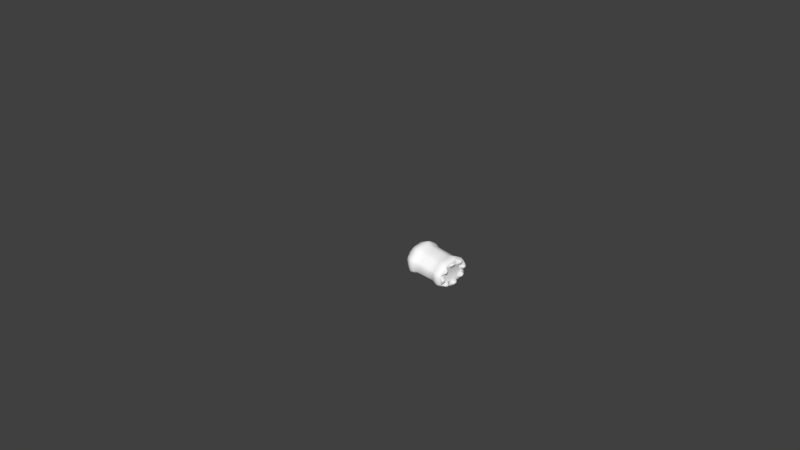 # Source: Garrafa_Oficial.blend  (saved by Blender 2.72.0; exported with 4.5.12 LTS)
import bpy
from mathutils import Matrix  # noqa: F401  (used for matrix-valued properties, if any)

bpy.ops.wm.read_factory_settings(use_empty=True)
scene = bpy.context.scene
scene.name = 'Scene'

# ---- collections
col_collection_1 = bpy.data.collections.new('Collection 1'); scene.collection.children.link(col_collection_1)

# ---- materials (node trees are filled in below, after node groups)
mat_material = bpy.data.materials.new('Material')
mat_material.alpha_threshold = 0.0
mat_material.use_transparent_shadow = False
mat_material.diffuse_color = (1.0, 1.0, 1.0, 1.0)
mat_material.roughness = 0.5
mat_material.specular_intensity = 0.8

# ---- material node trees

# ---- world
world_world = bpy.data.worlds.new('World'); scene.world = world_world
world_world.color = (0.05088, 0.05088, 0.05088)
world_world.use_sun_shadow = False
world_world.sun_shadow_jitter_overblur = 0.0
world_world.cycles.sampling_method = 'MANUAL'
world_world.cycles.sample_map_resolution = 256

# ---- meshes
me_cylinder = bpy.data.meshes.new('Cylinder')
me_cylinder.from_pydata([(0.05188, 0.1598, -0.1667), (0.05188, 0.1598, 0.2026), (0.08179, 0.1438, -0.1667), (0.08179, 0.1438, 0.2026), (0.1455, 0.0662, -0.1667), (0.1455, 0.0662, 0.2026), (0.1553, 0.03375, -0.1667), (0.1553, 0.03375, 0.2026), (0.1455, -0.0662, -0.1667), (0.1455, -0.0662, 0.2026), (0.1295, -0.09611, -0.1667), (0.1295, -0.09611, 0.2026), (0.05188, -0.1598, -0.1667), (0.05188, -0.1598, 0.2026), (0.01943, -0.1697, -0.1667), (0.01943, -0.1697, 0.2026), (-0.08053, -0.1598, -0.1667), (-0.08053, -0.1598, 0.2026), (-0.1104, -0.1438, -0.1667), (-0.1104, -0.1438, 0.2026), (-0.1742, -0.0662, -0.1667), (-0.1742, -0.0662, 0.2026), (-0.184, -0.03375, -0.1667), (-0.184, -0.03375, 0.2026), (-0.1742, 0.0662, -0.1667), (-0.1742, 0.0662, 0.2026), (-0.1582, 0.09611, -0.1667), (-0.1582, 0.09611, 0.2026), (-0.08053, 0.1598, -0.1667), (-0.08053, 0.1598, 0.2026), (-0.04807, 0.1697, -0.1667), (-0.04807, 0.1697, 0.2026), (0.06119, 0.1823, 0.3193), (0.09531, 0.1641, 0.3193), (0.168, 0.07551, 0.3193), (0.1792, 0.0385, 0.3193), (0.168, -0.07551, 0.3193), (0.1497, -0.1096, 0.3193), (0.06119, -0.1823, 0.3193), (0.02417, -0.1935, 0.3193), (-0.08984, -0.1823, 0.3193), (-0.124, -0.1641, 0.3193), (-0.1966, -0.07551, 0.3193), (-0.2079, -0.0385, 0.3193), (-0.1966, 0.07551, 0.3193), (-0.1784, 0.1096, 0.3193), (-0.08984, 0.1823, 0.3193), (-0.05282, 0.1935, 0.3193), (0.04449, 0.142, 0.4651), (0.07106, 0.1278, 0.4651), (0.1277, 0.05882, 0.4651), (0.1364, 0.02998, 0.4651), (0.1277, -0.05882, 0.4651), (0.1135, -0.08539, 0.4651), (0.04449, -0.142, 0.4651), (0.01566, -0.1507, 0.4651), (-0.07314, -0.142, 0.4651), (-0.09971, -0.1278, 0.4651), (-0.1563, -0.05882, 0.4651), (-0.1651, -0.02998, 0.4651), (-0.1563, 0.05882, 0.4651), (-0.1421, 0.08539, 0.4651), (-0.07314, 0.142, 0.4651), (-0.04431, 0.1507, 0.4651), (-0.000389, 0.03364, 0.5708), (0.005906, 0.03028, 0.5708), (0.01932, 0.01393, 0.5708), (0.02139, 0.007104, 0.5708), (0.01932, -0.01393, 0.5708), (0.01595, -0.02023, 0.5708), (-0.000389, -0.03364, 0.5708), (-0.00722, -0.03571, 0.5708), (-0.02826, -0.03364, 0.5708), (-0.03455, -0.03028, 0.5708), (-0.04797, -0.01393, 0.5708), (-0.05004, -0.007104, 0.5708), (-0.04797, 0.01393, 0.5708), (-0.0446, 0.02023, 0.5708), (-0.02826, 0.03364, 0.5708), (-0.02143, 0.03571, 0.5708), (-0.000389, 0.03364, 0.5808), (0.005906, 0.03028, 0.5808), (0.01932, 0.01393, 0.5808), (0.02139, 0.007104, 0.5808), (0.01932, -0.01393, 0.5808), (0.01595, -0.02023, 0.5808), (-0.000389, -0.03364, 0.5808), (-0.00722, -0.03571, 0.5808), (-0.02826, -0.03364, 0.5808), (-0.03455, -0.03028, 0.5808), (-0.04797, -0.01393, 0.5808), (-0.05004, -0.007104, 0.5808), (-0.04797, 0.01393, 0.5808), (-0.0446, 0.02023, 0.5808), (-0.02826, 0.03364, 0.5808), (-0.02143, 0.03571, 0.5808), (0.06162, 0.1833, -0.316), (0.09592, 0.165, -0.316), (0.169, 0.07594, -0.316), (0.1803, 0.03871, -0.316), (0.169, -0.07594, -0.316), (0.1507, -0.1102, -0.316), (0.06162, -0.1833, -0.316), (0.02439, -0.1946, -0.316), (-0.09026, -0.1833, -0.316), (-0.1246, -0.165, -0.316), (-0.1977, -0.07594, -0.316), (-0.209, -0.03871, -0.316), (-0.1977, 0.07594, -0.316), (-0.1793, 0.1102, -0.316), (-0.09026, 0.1833, -0.316), (-0.05304, 0.1946, -0.316), (0.05562, 0.1689, -0.384), (0.08722, 0.152, -0.384), (0.1545, 0.06995, -0.384), (0.1649, 0.03566, -0.384), (0.1545, -0.06995, -0.384), (0.1376, -0.1015, -0.384), (0.05562, -0.1689, -0.384), (0.02133, -0.1793, -0.384), (-0.08427, -0.1689, -0.384), (-0.1159, -0.152, -0.384), (-0.1832, -0.06995, -0.384), (-0.1936, -0.03566, -0.384), (-0.1832, 0.06995, -0.384), (-0.1663, 0.1015, -0.384), (-0.08427, 0.1689, -0.384), (-0.04998, 0.1793, -0.384), (0.05461, 0.1664, -0.384), (0.08576, 0.1498, -0.384), (0.1521, 0.06894, -0.384), (0.1624, 0.03514, -0.384), (0.1521, -0.06894, -0.384), (0.1355, -0.1001, -0.384), (0.05461, -0.1664, -0.384), (0.02082, -0.1767, -0.384), (-0.08326, -0.1664, -0.384), (-0.1144, -0.1498, -0.384), (-0.1808, -0.06894, -0.384), (-0.191, -0.03514, -0.384), (-0.1808, 0.06894, -0.384), (-0.1641, 0.1001, -0.384), (-0.08326, 0.1664, -0.384), (-0.04947, 0.1767, -0.384), (-0.02254, 0.1667, -0.4305), (0.02627, 0.1619, -0.4305), (0.04245, 0.1371, -0.384), (0.0681, 0.1234, -0.384), (0.09777, 0.1237, -0.4305), (0.1289, 0.08581, -0.4305), (0.1227, 0.05677, -0.384), (0.1312, 0.02894, -0.384), (0.1524, 0.008217, -0.4305), (0.1476, -0.04059, -0.4305), (0.1227, -0.05677, -0.384), (0.109, -0.08242, -0.384), (0.1094, -0.1121, -0.4305), (0.07148, -0.1432, -0.4305), (0.04245, -0.1371, -0.384), (0.01462, -0.1455, -0.384), (-0.006107, -0.1667, -0.4305), (-0.05491, -0.1619, -0.4305), (-0.0711, -0.1371, -0.384), (-0.09675, -0.1234, -0.384), (-0.1264, -0.1237, -0.4305), (-0.1575, -0.08581, -0.4305), (-0.1514, -0.05677, -0.384), (-0.1598, -0.02894, -0.384), (-0.1811, -0.008217, -0.4305), (-0.1763, 0.04059, -0.4305), (-0.1514, 0.05677, -0.384), (-0.1377, 0.08242, -0.384), (-0.138, 0.1121, -0.4305), (-0.1001, 0.1432, -0.4305), (-0.0711, 0.1371, -0.384), (-0.04327, 0.1455, -0.384), (-0.02254, 0.1311, -0.4305), (0.01931, 0.127, -0.4305), (0.03436, 0.1175, -0.384), (0.05635, 0.1058, -0.384), (0.07256, 0.09851, -0.4305), (0.09924, 0.066, -0.4305), (0.1032, 0.04868, -0.384), (0.1104, 0.02482, -0.384), (0.1168, 0.008217, -0.4305), (0.1126, -0.03363, -0.4305), (0.1032, -0.04868, -0.384), (0.09145, -0.07068, -0.384), (0.08418, -0.08689, -0.4305), (0.05168, -0.1136, -0.4305), (0.03436, -0.1175, -0.384), (0.01049, -0.1248, -0.384), (-0.006107, -0.1311, -0.4305), (-0.04796, -0.127, -0.4305), (-0.06301, -0.1175, -0.384), (-0.085, -0.1058, -0.384), (-0.1012, -0.09851, -0.4305), (-0.1279, -0.066, -0.4305), (-0.1319, -0.04868, -0.384), (-0.1391, -0.02482, -0.384), (-0.1454, -0.008217, -0.4305), (-0.1413, 0.03363, -0.4305), (-0.1319, 0.04868, -0.384), (-0.1201, 0.07068, -0.384), (-0.1128, 0.08689, -0.4305), (-0.08032, 0.1136, -0.4305), (-0.06301, 0.1175, -0.384), (-0.03914, 0.1248, -0.384), (-0.01432, 0.107, -0.384), (0.006559, 0.105, -0.384), (0.02664, 0.09889, -0.384), (0.04514, 0.089, -0.384), (0.06136, 0.07569, -0.384), (0.07468, 0.05947, -0.384), (0.08457, 0.04096, -0.384), (0.09066, 0.02088, -0.384), (0.09272, 1.397e-09, -0.384), (0.09066, -0.02088, -0.384), (0.08457, -0.04096, -0.384), (0.07468, -0.05947, -0.384), (0.06136, -0.07569, -0.384), (0.04514, -0.089, -0.384), (0.02664, -0.09889, -0.384), (0.006559, -0.105, -0.384), (-0.01432, -0.107, -0.384), (-0.03521, -0.105, -0.384), (-0.05529, -0.09889, -0.384), (-0.07379, -0.089, -0.384), (-0.09001, -0.07569, -0.384), (-0.1033, -0.05947, -0.384), (-0.1132, -0.04096, -0.384), (-0.1193, -0.02088, -0.384), (-0.1214, 1.192e-07, -0.384), (-0.1193, 0.02088, -0.384), (-0.1132, 0.04096, -0.384), (-0.1033, 0.05947, -0.384), (-0.09001, 0.07569, -0.384), (-0.07379, 0.089, -0.384), (-0.05529, 0.09889, -0.384), (-0.03521, 0.105, -0.384), (-0.01108, 0.1566, -0.4451), (0.01305, 0.1542, -0.4451), (0.09871, 0.1084, -0.4451), (0.1141, 0.0897, -0.4451), (0.1423, -0.003243, -0.4451), (0.1399, -0.02737, -0.4451), (0.09412, -0.113, -0.4451), (0.07538, -0.1284, -0.4451), (-0.01757, -0.1566, -0.4451), (-0.0417, -0.1542, -0.4451), (-0.1274, -0.1084, -0.4451), (-0.1427, -0.0897, -0.4451), (-0.1709, 0.003243, -0.4451), (-0.1686, 0.02737, -0.4451), (-0.1228, 0.113, -0.4451), (-0.104, 0.1284, -0.4451), (-0.01108, 0.139, -0.4451), (0.009609, 0.1369, -0.4451), (0.08624, 0.09598, -0.4451), (0.09943, 0.07991, -0.4451), (0.1247, -0.003243, -0.4451), (0.1226, -0.02393, -0.4451), (0.08166, -0.1006, -0.4451), (0.06559, -0.1138, -0.4451), (-0.01757, -0.139, -0.4451), (-0.03826, -0.1369, -0.4451), (-0.1149, -0.09598, -0.4451), (-0.1281, -0.07991, -0.4451), (-0.1533, 0.003243, -0.4451), (-0.1513, 0.02393, -0.4451), (-0.1103, 0.1006, -0.4451), (-0.09423, 0.1138, -0.4451), (0.001927, 0.03923, 0.5818), (0.009268, 0.03531, 0.5818), (0.02491, 0.01625, 0.5818), (0.02733, 0.008285, 0.5818), (0.02491, -0.01625, 0.5818), (0.02098, -0.02359, 0.5818), (0.001927, -0.03923, 0.5818), (-0.006039, -0.04165, 0.5818), (-0.03057, -0.03923, 0.5818), (-0.03792, -0.03531, 0.5818), (-0.05356, -0.01625, 0.5818), (-0.05597, -0.008284, 0.5818), (-0.05356, 0.01625, 0.5818), (-0.04963, 0.02359, 0.5818), (-0.03057, 0.03923, 0.5818), (-0.02261, 0.04165, 0.5818), (0.001927, 0.03923, 0.5837), (0.009268, 0.03531, 0.5837), (0.02491, 0.01625, 0.5837), (0.02733, 0.008285, 0.5837), (0.02491, -0.01625, 0.5837), (0.02098, -0.02359, 0.5837), (0.001927, -0.03923, 0.5837), (-0.006039, -0.04165, 0.5837), (-0.03057, -0.03923, 0.5837), (-0.03792, -0.03531, 0.5837), (-0.05356, -0.01625, 0.5837), (-0.05597, -0.008284, 0.5837), (-0.05356, 0.01625, 0.5837), (-0.04963, 0.02359, 0.5837), (-0.03057, 0.03923, 0.5837), (-0.02261, 0.04165, 0.5837), (0.0005527, 0.03591, 0.5837), (0.007273, 0.03232, 0.5837), (0.02159, 0.01488, 0.5837), (0.0238, 0.007584, 0.5837), (0.02159, -0.01488, 0.5837), (0.018, -0.0216, 0.5837), (0.0005527, -0.03591, 0.5837), (-0.00674, -0.03813, 0.5837), (-0.0292, -0.03591, 0.5837), (-0.03592, -0.03232, 0.5837), (-0.05024, -0.01488, 0.5837), (-0.05245, -0.007584, 0.5837), (-0.05024, 0.01488, 0.5837), (-0.04665, 0.0216, 0.5837), (-0.0292, 0.03591, 0.5837), (-0.02191, 0.03813, 0.5837), (-0.02191, 0.03813, 0.6116), (-0.0292, 0.03591, 0.6116), (-0.04665, 0.0216, 0.6116), (-0.05024, 0.01488, 0.6116), (-0.05245, -0.007584, 0.6116), (-0.05024, -0.01488, 0.6116), (-0.03592, -0.03232, 0.6116), (-0.0292, -0.03591, 0.6116), (-0.00674, -0.03813, 0.6116), (0.0005527, -0.03591, 0.6116), (0.018, -0.0216, 0.6116), (0.02159, -0.01488, 0.6116), (0.0238, 0.007584, 0.6116), (0.02159, 0.01488, 0.6116), (0.007273, 0.03232, 0.6116), (0.0005527, 0.03591, 0.6116), (-0.08518, 0.1711, 0.261), (-0.1172, -0.154, 0.261), (-0.08518, -0.1711, 0.261), (0.1673, 0.03612, 0.261), (-0.1854, -0.07086, 0.261), (0.1396, -0.1029, 0.261), (0.1567, -0.07086, 0.261), (0.08855, 0.154, 0.261), (0.05653, 0.1711, 0.261), (0.05653, -0.1711, 0.261), (-0.1683, 0.1029, 0.261), (0.1567, 0.07086, 0.261), (-0.05045, 0.1816, 0.261), (-0.1959, -0.03612, 0.261), (-0.1854, 0.07086, 0.261), (0.0218, -0.1816, 0.261), (-0.182, -0.06945, -0.2165), (-0.1923, -0.0354, -0.2165), (0.1366, -0.1008, -0.2165), (-0.182, 0.06945, -0.2165), (0.0865, 0.1509, -0.2165), (0.05512, -0.1677, -0.2165), (0.02108, -0.178, -0.2165), (-0.08377, -0.1677, -0.2165), (0.1533, 0.06945, -0.2165), (0.1637, 0.0354, -0.2165), (-0.04973, 0.178, -0.2165), (0.1533, -0.06945, -0.2165), (0.05512, 0.1677, -0.2165), (-0.1652, 0.1008, -0.2165), (-0.08377, 0.1677, -0.2165), (-0.1151, -0.1509, -0.2165), (0.05188, 0.1598, 0.1103), (0.05188, 0.1598, 0.01795), (0.05188, 0.1598, -0.07439), (0.08179, 0.1438, 0.1103), (0.08179, 0.1438, 0.01795), (0.08179, 0.1438, -0.07439), (0.1455, 0.0662, 0.1103), (0.1455, 0.0662, 0.01795), (0.1455, 0.0662, -0.07439), (0.1553, 0.03375, 0.1103), (0.1553, 0.03375, 0.01795), (0.1553, 0.03375, -0.07439), (0.1455, -0.0662, 0.1103), (0.1455, -0.0662, 0.01795), (0.1455, -0.0662, -0.07439), (0.1295, -0.09611, 0.1103), (0.1295, -0.09611, 0.01795), (0.1295, -0.09611, -0.07439), (0.05188, -0.1598, 0.1103), (0.05188, -0.1598, 0.01795), (0.05188, -0.1598, -0.07439), (0.01943, -0.1697, 0.1103), (0.01943, -0.1697, 0.01795), (0.01943, -0.1697, -0.07439), (-0.08053, -0.1598, 0.1103), (-0.08053, -0.1598, 0.01795), (-0.08053, -0.1598, -0.07439), (-0.1104, -0.1438, 0.1103), (-0.1104, -0.1438, 0.01795), (-0.1104, -0.1438, -0.07439), (-0.1742, -0.0662, 0.1103), (-0.1742, -0.0662, 0.01795), (-0.1742, -0.0662, -0.07439), (-0.184, -0.03375, 0.1103), (-0.184, -0.03375, 0.01795), (-0.184, -0.03375, -0.07439), (-0.1742, 0.0662, 0.1103), (-0.1742, 0.0662, 0.01795), (-0.1742, 0.0662, -0.07439), (-0.1582, 0.09611, 0.1103), (-0.1582, 0.09611, 0.01795), (-0.1582, 0.09611, -0.07439), (-0.08053, 0.1598, 0.1103), (-0.08053, 0.1598, 0.01795), (-0.08053, 0.1598, -0.07439), (-0.04807, 0.1697, 0.1103), (-0.04807, 0.1697, 0.01795), (-0.04807, 0.1697, -0.07439)], [], [(64, 79, 95, 80), (382, 385, 10, 8), (66, 65, 81, 82), (388, 391, 14, 12), (68, 67, 83, 84), (394, 397, 18, 16), (85, 86, 70, 69), (400, 403, 22, 20), (71, 87, 88, 72), (406, 409, 26, 24), (74, 73, 89, 90), (412, 415, 30, 28), (75, 91, 92, 76), (388, 12, 10, 385), (78, 77, 93, 94), (382, 8, 6, 379), (351, 39, 40, 338), (9, 7, 339, 342), (337, 338, 40, 41), (6, 8, 363, 361), (341, 342, 36, 37), (343, 344, 32, 33), (26, 28, 366, 365), (348, 336, 46, 47), (18, 20, 352, 367), (349, 340, 42, 43), (10, 12, 357, 354), (33, 34, 347, 343), (2, 4, 360, 356), (351, 345, 38, 39), (1, 31, 348, 344), (339, 347, 34, 35), (364, 96, 111, 362), (346, 350, 44, 45), (43, 42, 58, 59), (41, 40, 56, 57), (39, 38, 54, 55), (23, 349, 350, 25), (37, 36, 52, 53), (45, 46, 336, 346), (47, 46, 62, 63), (35, 34, 50, 51), (15, 351, 338, 17), (51, 50, 66, 67), (79, 78, 94, 95), (119, 103, 104, 120), (61, 60, 76, 77), (49, 48, 64, 65), (59, 58, 74, 75), (57, 56, 72, 73), (101, 102, 118, 117), (55, 54, 70, 71), (99, 100, 116, 115), (109, 110, 126, 125), (123, 107, 108, 124), (97, 98, 114, 113), (53, 52, 68, 69), (364, 362, 30, 0), (63, 62, 78, 79), (37, 38, 345, 341), (106, 122, 121, 105), (91, 90, 282, 283), (67, 66, 82, 83), (77, 76, 92, 93), (65, 64, 80, 81), (75, 74, 90, 91), (343, 347, 5, 3), (73, 72, 88, 89), (344, 348, 47, 32), (337, 340, 21, 19), (346, 336, 29, 27), (71, 70, 86, 87), (112, 127, 111, 96), (69, 68, 84, 85), (86, 85, 277, 278), (91, 283, 284, 92), (273, 274, 82, 81), (360, 361, 99, 98), (87, 279, 280, 88), (355, 365, 109, 108), (80, 95, 287, 272), (359, 367, 105, 104), (363, 354, 101, 100), (275, 276, 84, 83), (364, 356, 97, 96), (366, 362, 111, 110), (285, 286, 94, 93), (342, 339, 35, 36), (90, 89, 281, 282), (109, 125, 124, 108), (97, 113, 112, 96), (107, 123, 122, 106), (159, 158, 134, 118, 119, 135), (105, 121, 120, 104), (155, 154, 132, 116, 117, 133), (175, 174, 142, 126, 127, 143), (171, 170, 140, 124, 125, 141), (151, 150, 130, 114, 115, 131), (103, 119, 118, 102), (101, 117, 116, 100), (111, 127, 126, 110), (167, 166, 138, 122, 123, 139), (163, 162, 136, 120, 121, 137), (99, 115, 114, 98), (208, 209, 210, 211, 212, 213, 214, 215, 216, 217, 218, 219, 220, 221, 222, 223, 224, 225, 226, 227, 228, 229, 230, 231, 232, 233, 234, 235, 236, 237, 238, 239), (130, 149, 148, 129, 113, 114), (132, 153, 152, 131, 115, 116), (134, 157, 156, 133, 117, 118), (136, 161, 160, 135, 119, 120), (138, 165, 164, 137, 121, 122), (140, 169, 168, 139, 123, 124), (142, 173, 172, 141, 125, 126), (128, 145, 144, 143, 127, 112), (272, 287, 303, 288), (146, 145, 128), (148, 147, 129), (289, 290, 274, 273), (150, 149, 130), (152, 151, 131), (276, 275, 291, 292), (154, 153, 132), (156, 155, 133), (278, 277, 293, 294), (158, 157, 134), (160, 159, 135), (279, 295, 296, 280), (162, 161, 136), (164, 163, 137), (297, 298, 282, 281), (166, 165, 138), (168, 167, 139), (283, 299, 300, 284), (170, 169, 140), (172, 171, 141), (317, 318, 302, 301), (174, 173, 142), (144, 175, 143), (148, 149, 243, 242), (178, 177, 145, 146), (179, 178, 146, 147), (180, 179, 147, 148), (173, 205, 271, 255), (182, 181, 149, 150), (183, 182, 150, 151), (184, 183, 151, 152), (185, 184, 260, 261), (186, 185, 153, 154), (187, 186, 154, 155), (188, 187, 155, 156), (172, 173, 255, 254), (190, 189, 157, 158), (191, 190, 158, 159), (192, 191, 159, 160), (153, 185, 261, 245), (194, 193, 161, 162), (195, 194, 162, 163), (196, 195, 163, 164), (196, 164, 250, 266), (198, 197, 165, 166), (199, 198, 166, 167), (200, 199, 167, 168), (152, 153, 245, 244), (202, 201, 169, 170), (203, 202, 170, 171), (204, 203, 171, 172), (145, 177, 257, 241), (206, 205, 173, 174), (207, 206, 174, 175), (176, 207, 175, 144), (209, 208, 176, 177), (210, 209, 177, 178), (211, 210, 178, 179), (212, 211, 179, 180), (213, 212, 180, 181), (214, 213, 181, 182), (215, 214, 182, 183), (216, 215, 183, 184), (217, 216, 184, 185), (218, 217, 185, 186), (219, 218, 186, 187), (220, 219, 187, 188), (221, 220, 188, 189), (222, 221, 189, 190), (223, 222, 190, 191), (224, 223, 191, 192), (225, 224, 192, 193), (226, 225, 193, 194), (227, 226, 194, 195), (228, 227, 195, 196), (229, 228, 196, 197), (230, 229, 197, 198), (231, 230, 198, 199), (232, 231, 199, 200), (233, 232, 200, 201), (234, 233, 201, 202), (235, 234, 202, 203), (236, 235, 203, 204), (237, 236, 204, 205), (238, 237, 205, 206), (239, 238, 206, 207), (208, 239, 207, 176), (257, 256, 240, 241), (259, 258, 242, 243), (261, 260, 244, 245), (263, 262, 246, 247), (265, 264, 248, 249), (267, 266, 250, 251), (269, 268, 252, 253), (271, 270, 254, 255), (205, 204, 270, 271), (192, 160, 248, 264), (149, 181, 259, 243), (168, 169, 253, 252), (181, 180, 258, 259), (169, 201, 269, 253), (144, 145, 241, 240), (201, 200, 268, 269), (188, 156, 246, 262), (176, 144, 240, 256), (164, 165, 251, 250), (177, 176, 256, 257), (165, 197, 267, 251), (197, 196, 266, 267), (184, 152, 244, 260), (160, 161, 249, 248), (204, 172, 254, 270), (161, 193, 265, 249), (193, 192, 264, 265), (180, 148, 242, 258), (156, 157, 247, 246), (200, 168, 252, 268), (157, 189, 263, 247), (189, 188, 262, 263), (286, 285, 301, 302), (309, 310, 294, 293), (89, 88, 280, 281), (307, 308, 292, 291), (318, 317, 322, 321), (315, 316, 300, 299), (305, 306, 290, 289), (87, 86, 278, 279), (319, 304, 288, 303), (85, 84, 276, 277), (95, 94, 286, 287), (313, 314, 298, 297), (311, 312, 296, 295), (83, 82, 274, 275), (93, 92, 284, 285), (81, 80, 272, 273), (316, 315, 324, 323), (306, 305, 334, 333), (279, 278, 294, 295), (304, 319, 320, 335), (277, 276, 292, 293), (287, 286, 302, 303), (314, 313, 326, 325), (312, 311, 328, 327), (275, 274, 290, 291), (285, 284, 300, 301), (273, 272, 288, 289), (283, 282, 298, 299), (376, 4, 2, 373), (281, 280, 296, 297), (308, 307, 332, 331), (304, 305, 289, 288), (306, 307, 291, 290), (308, 309, 293, 292), (310, 311, 295, 294), (312, 313, 297, 296), (314, 315, 299, 298), (316, 317, 301, 300), (318, 319, 303, 302), (334, 335, 320, 321, 322, 323, 324, 325, 326, 327, 328, 329, 330, 331, 332, 333), (394, 16, 14, 391), (305, 304, 335, 334), (400, 20, 18, 397), (307, 306, 333, 332), (406, 24, 22, 403), (309, 308, 331, 330), (311, 310, 329, 328), (313, 312, 327, 326), (315, 314, 325, 324), (317, 316, 323, 322), (412, 28, 26, 409), (310, 309, 330, 329), (319, 318, 321, 320), (415, 370, 0, 30), (370, 373, 2, 0), (147, 146, 128, 112, 113, 129), (47, 63, 48, 32), (59, 60, 44, 43), (53, 54, 38, 37), (41, 57, 58, 42), (51, 52, 36, 35), (61, 62, 46, 45), (33, 49, 50, 34), (55, 56, 40, 39), (48, 63, 79, 64), (50, 49, 65, 66), (67, 68, 52, 51), (69, 70, 54, 53), (55, 71, 72, 56), (58, 57, 73, 74), (59, 75, 76, 60), (62, 61, 77, 78), (19, 17, 338, 337), (11, 9, 342, 341), (3, 1, 344, 343), (31, 29, 336, 348), (23, 21, 340, 349), (15, 13, 345, 351), (7, 5, 347, 339), (27, 25, 350, 346), (20, 22, 353, 352), (367, 352, 106, 105), (358, 359, 104, 103), (354, 357, 102, 101), (361, 363, 100, 99), (365, 366, 110, 109), (353, 355, 108, 107), (356, 360, 98, 97), (349, 43, 44, 350), (12, 14, 358, 357), (4, 6, 361, 360), (24, 26, 365, 355), (16, 18, 367, 359), (8, 10, 354, 363), (0, 2, 356, 364), (28, 30, 362, 366), (33, 32, 48, 49), (357, 358, 103, 102), (41, 42, 340, 337), (22, 24, 355, 353), (14, 16, 359, 358), (352, 353, 107, 106), (45, 44, 60, 61), (341, 345, 13, 11), (376, 379, 6, 4), (9, 11, 383, 380), (380, 383, 384, 381), (381, 384, 385, 382), (13, 15, 389, 386), (386, 389, 390, 387), (387, 390, 391, 388), (17, 19, 395, 392), (392, 395, 396, 393), (393, 396, 397, 394), (21, 23, 401, 398), (398, 401, 402, 399), (399, 402, 403, 400), (25, 27, 407, 404), (404, 407, 408, 405), (405, 408, 409, 406), (29, 31, 413, 410), (410, 413, 414, 411), (411, 414, 415, 412), (13, 386, 383, 11), (386, 387, 384, 383), (387, 388, 385, 384), (9, 380, 377, 7), (380, 381, 378, 377), (381, 382, 379, 378), (5, 374, 371, 3), (374, 375, 372, 371), (375, 376, 373, 372), (17, 392, 389, 15), (392, 393, 390, 389), (393, 394, 391, 390), (21, 398, 395, 19), (398, 399, 396, 395), (399, 400, 397, 396), (25, 404, 401, 23), (404, 405, 402, 401), (405, 406, 403, 402), (29, 410, 407, 27), (410, 411, 408, 407), (411, 412, 409, 408), (31, 1, 368, 413), (413, 368, 369, 414), (414, 369, 370, 415), (1, 3, 371, 368), (368, 371, 372, 369), (369, 372, 373, 370), (5, 7, 377, 374), (374, 377, 378, 375), (375, 378, 379, 376)])
me_cylinder.polygons.foreach_set('use_smooth', [True] * 386)
_uv = me_cylinder.uv_layers.new(name='UVMap')
_uv.uv.foreach_set('vector', [0.4829, 0.4875, 0.4871, 0.4978, 0.482, 0.498, 0.4789, 0.4905, 0.1542, 0.2557, 0.1238, 0.2557, 0.1238, 0.01077, 0.1542, 0.01077, 0.4699, 0.4795, 0.4802, 0.4846, 0.4769, 0.4881, 0.4693, 0.4844, 0.03369, 0.2557, 0.003268, 0.2557, 0.003267, 0.01077, 0.03369, 0.01077, 0.4554, 0.4834, 0.4658, 0.4795, 0.466, 0.4844, 0.4583, 0.4875, 0.8772, 0.2557, 0.8468, 0.2557, 0.8468, 0.01077, 0.8772, 0.01077, 0.456, 0.4895, 0.4522, 0.4967, 0.4475, 0.4961, 0.4525, 0.4861, 0.7567, 0.2557, 0.7263, 0.2557, 0.7263, 0.01077, 0.7567, 0.01077, 0.4476, 0.5002, 0.4524, 0.4999, 0.4551, 0.5076, 0.4514, 0.5107, 0.6362, 0.2557, 0.6058, 0.2557, 0.6058, 0.01077, 0.6362, 0.01077, 0.4645, 0.5181, 0.4543, 0.5135, 0.4576, 0.5097, 0.4651, 0.5134, 0.5157, 0.2557, 0.4853, 0.2557, 0.4853, 0.01077, 0.5157, 0.01077, 0.4686, 0.5182, 0.4683, 0.5133, 0.4761, 0.5108, 0.4791, 0.5148, 0.03369, 0.2557, 0.03369, 0.01077, 0.1238, 0.01077, 0.1238, 0.2557, 0.4869, 0.5018, 0.4819, 0.512, 0.4785, 0.5088, 0.4819, 0.5012, 0.1542, 0.2557, 0.1542, 0.01077, 0.2443, 0.01077, 0.2443, 0.2557, 0.1095, 0.5264, 0.2189, 0.52, 0.2738, 0.6541, 0.167, 0.7389, 0.144, 0.1386, 0.3981, 0.006857, 0.4176, 0.1296, 0.2249, 0.2251, 0.2171, 0.7898, 0.167, 0.7389, 0.2738, 0.6541, 0.3054, 0.6883, 0.4575, 0.9961, 0.1741, 0.8785, 0.2406, 0.8007, 0.4635, 0.8941, 0.1816, 0.2726, 0.2249, 0.2251, 0.3057, 0.3117, 0.2749, 0.3444, 0.698, 0.1945, 0.7509, 0.2403, 0.6572, 0.3321, 0.6221, 0.3006, 0.8783, 0.1711, 0.999, 0.4455, 0.8986, 0.4549, 0.804, 0.2379, 0.8565, 0.4495, 0.8608, 0.5228, 0.7217, 0.5186, 0.7199, 0.4703, 0.1848, 0.1091, 0.4595, 9.979e-05, 0.4676, 0.09954, 0.2506, 0.1845, 0.4927, 0.8743, 0.4264, 0.873, 0.4398, 0.7515, 0.4866, 0.7534, 0.1126, 0.8157, 9.979e-05, 0.5309, 0.1012, 0.5232, 0.1894, 0.7483, 0.6221, 0.3006, 0.483, 0.2499, 0.4846, 0.125, 0.698, 0.1945, 0.8264, 0.8764, 0.5452, 0.9961, 0.5364, 0.8943, 0.7585, 0.8004, 0.1095, 0.5264, 0.1101, 0.4654, 0.22, 0.4754, 0.2189, 0.52, 0.8447, 0.1485, 0.993, 0.4287, 0.8565, 0.4495, 0.7509, 0.2403, 0.4176, 0.1296, 0.4846, 0.125, 0.483, 0.2499, 0.4371, 0.2522, 0.8094, 0.7495, 0.653, 0.6195, 0.6977, 0.5168, 0.8992, 0.5269, 0.7787, 0.7562, 0.7243, 0.8125, 0.6271, 0.6953, 0.6621, 0.6615, 0.4866, 0.7534, 0.4398, 0.7515, 0.4545, 0.6092, 0.4752, 0.61, 0.3054, 0.6883, 0.2738, 0.6541, 0.3834, 0.5654, 0.397, 0.5801, 0.2189, 0.52, 0.22, 0.4754, 0.3569, 0.487, 0.3564, 0.5076, 0.4987, 0.9952, 0.4927, 0.8743, 0.7243, 0.8125, 0.8214, 0.9296, 0.2749, 0.3444, 0.3057, 0.3117, 0.3985, 0.414, 0.3842, 0.4284, 0.6621, 0.6615, 0.7217, 0.5186, 0.8608, 0.5228, 0.7787, 0.7562, 0.7199, 0.4703, 0.7217, 0.5186, 0.5755, 0.5109, 0.5754, 0.4905, 0.4371, 0.2522, 0.483, 0.2499, 0.4783, 0.3904, 0.458, 0.3908, 9.974e-05, 0.5327, 0.1095, 0.5264, 0.167, 0.7389, 0.06023, 0.8236, 0.458, 0.3908, 0.4783, 0.3904, 0.4699, 0.4795, 0.4658, 0.4795, 0.4871, 0.4978, 0.4869, 0.5018, 0.4819, 0.5012, 0.482, 0.498, 0.3699, 0.4733, 0.3046, 0.4655, 0.3513, 0.3643, 0.3981, 0.4055, 0.5478, 0.5691, 0.5332, 0.5829, 0.4791, 0.5148, 0.4819, 0.512, 0.5376, 0.4161, 0.5523, 0.4303, 0.4829, 0.4875, 0.4802, 0.4846, 0.4752, 0.61, 0.4545, 0.6092, 0.4645, 0.5181, 0.4686, 0.5182, 0.397, 0.5801, 0.3834, 0.5654, 0.4514, 0.5107, 0.4543, 0.5135, 0.3431, 0.6135, 0.3034, 0.5077, 0.3691, 0.5031, 0.3922, 0.5741, 0.3564, 0.5076, 0.3569, 0.487, 0.4475, 0.4961, 0.4476, 0.5002, 0.4755, 0.69, 0.3736, 0.6452, 0.4155, 0.5944, 0.4829, 0.6277, 0.6555, 0.3716, 0.6979, 0.4738, 0.6344, 0.4811, 0.6087, 0.4103, 0.5182, 0.3597, 0.526, 0.2988, 0.6253, 0.342, 0.5862, 0.3912, 0.6228, 0.6485, 0.5187, 0.6909, 0.5131, 0.6281, 0.5819, 0.5989, 0.3842, 0.4284, 0.3985, 0.414, 0.4554, 0.4834, 0.4525, 0.4861, 0.8094, 0.7495, 0.8992, 0.5269, 0.9999, 0.532, 0.8876, 0.8144, 0.5754, 0.4905, 0.5755, 0.5109, 0.4869, 0.5018, 0.4871, 0.4978, 0.2749, 0.3444, 0.22, 0.4754, 0.1101, 0.4654, 0.1816, 0.2726, 0.4837, 0.2984, 0.4893, 0.3609, 0.4192, 0.3848, 0.3822, 0.3352, 0.4683, 0.5133, 0.4651, 0.5134, 0.4656, 0.511, 0.4681, 0.5112, 0.4658, 0.4795, 0.4699, 0.4795, 0.4693, 0.4844, 0.466, 0.4844, 0.4819, 0.512, 0.4791, 0.5148, 0.4761, 0.5108, 0.4785, 0.5088, 0.4802, 0.4846, 0.4829, 0.4875, 0.4789, 0.4905, 0.4769, 0.4881, 0.4686, 0.5182, 0.4645, 0.5181, 0.4651, 0.5134, 0.4683, 0.5133, 0.698, 0.1945, 0.4846, 0.125, 0.4861, 9.974e-05, 0.7739, 0.08841, 0.4543, 0.5135, 0.4514, 0.5107, 0.4551, 0.5076, 0.4576, 0.5097, 0.7509, 0.2403, 0.8565, 0.4495, 0.7199, 0.4703, 0.6572, 0.3321, 0.2171, 0.7898, 0.4264, 0.873, 0.4131, 0.9944, 0.1288, 0.8913, 0.7787, 0.7562, 0.8608, 0.5228, 0.9999, 0.527, 0.8954, 0.8509, 0.4476, 0.5002, 0.4475, 0.4961, 0.4522, 0.4967, 0.4524, 0.4999, 0.6034, 0.5779, 0.636, 0.5104, 0.6977, 0.5168, 0.653, 0.6195, 0.4525, 0.4861, 0.4554, 0.4834, 0.4583, 0.4875, 0.456, 0.4895, 0.4522, 0.4967, 0.456, 0.4895, 0.4576, 0.4908, 0.4545, 0.4972, 0.4683, 0.5133, 0.4681, 0.5112, 0.4749, 0.509, 0.4761, 0.5108, 0.4756, 0.4899, 0.4688, 0.4868, 0.4693, 0.4844, 0.4769, 0.4881, 0.5364, 0.8943, 0.4635, 0.8941, 0.4755, 0.69, 0.5187, 0.6909, 0.4524, 0.4999, 0.4544, 0.4995, 0.4571, 0.5062, 0.4551, 0.5076, 0.7534, 0.1882, 0.804, 0.2379, 0.6555, 0.3716, 0.6253, 0.342, 0.4789, 0.4905, 0.482, 0.498, 0.4798, 0.4983, 0.4773, 0.4916, 0.1993, 0.2338, 0.2506, 0.1845, 0.3822, 0.3352, 0.3513, 0.3643, 0.2406, 0.8007, 0.1894, 0.7483, 0.3431, 0.6135, 0.3736, 0.6452, 0.4663, 0.4867, 0.4594, 0.4892, 0.4583, 0.4875, 0.466, 0.4844, 0.8094, 0.7495, 0.7585, 0.8004, 0.6228, 0.6485, 0.653, 0.6195, 0.8986, 0.4549, 0.8992, 0.5269, 0.6977, 0.5168, 0.6979, 0.4738, 0.4767, 0.5073, 0.4798, 0.5007, 0.4819, 0.5012, 0.4785, 0.5088, 0.2249, 0.2251, 0.4176, 0.1296, 0.4371, 0.2522, 0.3057, 0.3117, 0.4651, 0.5134, 0.4576, 0.5097, 0.4587, 0.508, 0.4656, 0.511, 0.6555, 0.3716, 0.6087, 0.4103, 0.5862, 0.3912, 0.6253, 0.342, 0.6228, 0.6485, 0.5819, 0.5989, 0.6034, 0.5779, 0.653, 0.6195, 0.526, 0.2988, 0.5182, 0.3597, 0.4893, 0.3609, 0.4837, 0.2984, 0.396, 0.4796, 0.3956, 0.4984, 0.371, 0.5025, 0.3691, 0.5031, 0.3699, 0.4733, 0.3719, 0.474, 0.3822, 0.3352, 0.4192, 0.3848, 0.3981, 0.4055, 0.3513, 0.3643, 0.4165, 0.5581, 0.4301, 0.572, 0.4164, 0.5927, 0.4155, 0.5944, 0.3922, 0.5741, 0.3936, 0.5729, 0.6081, 0.5057, 0.6078, 0.4864, 0.6324, 0.4817, 0.6344, 0.4811, 0.636, 0.5104, 0.6341, 0.5102, 0.585, 0.4271, 0.5713, 0.4138, 0.5853, 0.393, 0.5862, 0.3912, 0.6087, 0.4103, 0.6073, 0.4116, 0.4882, 0.5996, 0.5081, 0.5999, 0.5129, 0.6263, 0.5131, 0.6281, 0.4829, 0.6277, 0.4831, 0.6257, 0.3046, 0.4655, 0.3699, 0.4733, 0.3691, 0.5031, 0.3034, 0.5077, 0.3431, 0.6135, 0.3922, 0.5741, 0.4155, 0.5944, 0.3736, 0.6452, 0.6977, 0.5168, 0.636, 0.5104, 0.6344, 0.4811, 0.6979, 0.4738, 0.5135, 0.3874, 0.4942, 0.3875, 0.4899, 0.3628, 0.4893, 0.3609, 0.5182, 0.3597, 0.518, 0.3616, 0.4344, 0.4086, 0.4203, 0.422, 0.3995, 0.4068, 0.3981, 0.4055, 0.4192, 0.3848, 0.4203, 0.3862, 0.4755, 0.69, 0.4829, 0.6277, 0.5131, 0.6281, 0.5187, 0.6909, 0.5745, 0.517, 0.5688, 0.5295, 0.56, 0.5421, 0.5487, 0.5527, 0.5358, 0.5607, 0.5228, 0.566, 0.5072, 0.569, 0.4916, 0.5687, 0.4769, 0.5647, 0.4637, 0.5594, 0.4509, 0.5506, 0.4405, 0.5393, 0.4333, 0.5258, 0.4274, 0.513, 0.4246, 0.4979, 0.425, 0.4826, 0.4291, 0.4681, 0.4334, 0.4552, 0.4419, 0.4428, 0.4532, 0.4325, 0.4667, 0.425, 0.4793, 0.4197, 0.4946, 0.4172, 0.5102, 0.4177, 0.5252, 0.4214, 0.5378, 0.4268, 0.5507, 0.4357, 0.5616, 0.4468, 0.5701, 0.4597, 0.5757, 0.4722, 0.5785, 0.4872, 0.578, 0.5026, 0.5129, 0.6263, 0.5377, 0.6013, 0.5488, 0.5944, 0.5809, 0.5971, 0.5819, 0.5989, 0.5131, 0.6281, 0.4164, 0.5927, 0.448, 0.5917, 0.4587, 0.5996, 0.4831, 0.6257, 0.4829, 0.6277, 0.4155, 0.5944, 0.371, 0.5025, 0.3938, 0.5243, 0.3958, 0.5372, 0.3936, 0.5729, 0.3922, 0.5741, 0.3691, 0.5031, 0.3995, 0.4068, 0.3991, 0.4412, 0.3961, 0.4536, 0.3719, 0.474, 0.3699, 0.4733, 0.3981, 0.4055, 0.4899, 0.3628, 0.4679, 0.3862, 0.455, 0.3881, 0.4203, 0.3862, 0.4192, 0.3848, 0.4893, 0.3609, 0.5853, 0.393, 0.5531, 0.3945, 0.5423, 0.3869, 0.518, 0.3616, 0.5182, 0.3597, 0.5862, 0.3912, 0.6324, 0.4817, 0.6086, 0.4601, 0.6064, 0.4472, 0.6073, 0.4116, 0.6087, 0.4103, 0.6344, 0.4811, 0.6017, 0.577, 0.6006, 0.5451, 0.6084, 0.5345, 0.6341, 0.5102, 0.636, 0.5104, 0.6034, 0.5779, 0.4773, 0.4916, 0.4798, 0.4983, 0.4793, 0.4984, 0.4768, 0.4919, 0.5811, 0.5625, 0.6006, 0.5451, 0.6017, 0.577, 0.5488, 0.5944, 0.5675, 0.5757, 0.5809, 0.5971, 0.4753, 0.4903, 0.4687, 0.4874, 0.4688, 0.4868, 0.4756, 0.4899, 0.5081, 0.5999, 0.5377, 0.6013, 0.5129, 0.6263, 0.4587, 0.5996, 0.4882, 0.5996, 0.4831, 0.6257, 0.4594, 0.4892, 0.4663, 0.4867, 0.4664, 0.4872, 0.4597, 0.4896, 0.4301, 0.572, 0.448, 0.5917, 0.4164, 0.5927, 0.3958, 0.5372, 0.4165, 0.5581, 0.3936, 0.5729, 0.4545, 0.4972, 0.4576, 0.4908, 0.4581, 0.4911, 0.455, 0.4973, 0.3956, 0.4984, 0.3938, 0.5243, 0.371, 0.5025, 0.3961, 0.4536, 0.396, 0.4796, 0.3719, 0.474, 0.4544, 0.4995, 0.4549, 0.4994, 0.4575, 0.5059, 0.4571, 0.5062, 0.4203, 0.422, 0.3991, 0.4412, 0.3995, 0.4068, 0.455, 0.3881, 0.4344, 0.4086, 0.4203, 0.3862, 0.4591, 0.5075, 0.4658, 0.5105, 0.4656, 0.511, 0.4587, 0.508, 0.4942, 0.3875, 0.4679, 0.3862, 0.4899, 0.3628, 0.5423, 0.3869, 0.5135, 0.3874, 0.518, 0.3616, 0.4681, 0.5112, 0.468, 0.5107, 0.4746, 0.5085, 0.4749, 0.509, 0.5713, 0.4138, 0.5531, 0.3945, 0.5853, 0.393, 0.6064, 0.4472, 0.585, 0.4271, 0.6073, 0.4116, 0.0, 0.0, 0.0, 0.0, 0.0, 0.0, 0.0, 0.0, 0.6078, 0.4864, 0.6086, 0.4601, 0.6324, 0.4817, 0.6084, 0.5345, 0.6081, 0.5057, 0.6341, 0.5102, 0.5488, 0.5944, 0.5377, 0.6013, 0.5396, 0.5954, 0.5439, 0.5936, 0.5711, 0.552, 0.5928, 0.5399, 0.6006, 0.5451, 0.5811, 0.5625, 0.558, 0.565, 0.5711, 0.552, 0.5811, 0.5625, 0.5675, 0.5757, 0.5437, 0.5867, 0.558, 0.565, 0.5675, 0.5757, 0.5488, 0.5944, 0.6086, 0.4601, 0.5995, 0.4621, 0.6013, 0.4578, 0.6044, 0.4575, 0.5083, 0.5845, 0.5338, 0.5909, 0.5377, 0.6013, 0.5081, 0.5999, 0.4892, 0.5845, 0.5083, 0.5845, 0.5081, 0.5999, 0.4882, 0.5996, 0.4625, 0.5892, 0.4892, 0.5845, 0.4882, 0.5996, 0.4587, 0.5996, 0.4532, 0.5838, 0.4625, 0.5892, 0.4577, 0.5904, 0.455, 0.5883, 0.4408, 0.5618, 0.4532, 0.5838, 0.448, 0.5917, 0.4301, 0.572, 0.4277, 0.5484, 0.4408, 0.5618, 0.4301, 0.572, 0.4165, 0.5581, 0.406, 0.5329, 0.4277, 0.5484, 0.4165, 0.5581, 0.3958, 0.5372, 0.6064, 0.4472, 0.6086, 0.4601, 0.6044, 0.4575, 0.6038, 0.4528, 0.4099, 0.4988, 0.403, 0.5228, 0.3938, 0.5243, 0.3956, 0.4984, 0.4101, 0.4804, 0.4099, 0.4988, 0.3956, 0.4984, 0.396, 0.4796, 0.405, 0.4555, 0.4101, 0.4804, 0.396, 0.4796, 0.3961, 0.4536, 0.448, 0.5917, 0.4532, 0.5838, 0.455, 0.5883, 0.4529, 0.5907, 0.4307, 0.4328, 0.4089, 0.4458, 0.3991, 0.4412, 0.4203, 0.422, 0.4441, 0.4197, 0.4307, 0.4328, 0.4203, 0.422, 0.4344, 0.4086, 0.4595, 0.398, 0.4441, 0.4197, 0.4344, 0.4086, 0.455, 0.3881, 0.4595, 0.398, 0.455, 0.3881, 0.4606, 0.3909, 0.462, 0.3938, 0.4939, 0.4021, 0.4697, 0.3953, 0.4679, 0.3862, 0.4942, 0.3875, 0.5126, 0.4022, 0.4939, 0.4021, 0.4942, 0.3875, 0.5135, 0.3874, 0.5388, 0.3972, 0.5126, 0.4022, 0.5135, 0.3874, 0.5423, 0.3869, 0.4587, 0.5996, 0.448, 0.5917, 0.4529, 0.5907, 0.4566, 0.5936, 0.5608, 0.4242, 0.548, 0.4024, 0.5531, 0.3945, 0.5713, 0.4138, 0.5741, 0.4371, 0.5608, 0.4242, 0.5713, 0.4138, 0.585, 0.4271, 0.5966, 0.452, 0.5741, 0.4371, 0.585, 0.4271, 0.6064, 0.4472, 0.6006, 0.5451, 0.5928, 0.5399, 0.5972, 0.5382, 0.5996, 0.5402, 0.5933, 0.4863, 0.5995, 0.4621, 0.6086, 0.4601, 0.6078, 0.4864, 0.5934, 0.5048, 0.5933, 0.4863, 0.6078, 0.4864, 0.6081, 0.5057, 0.5982, 0.5308, 0.5934, 0.5048, 0.6081, 0.5057, 0.6084, 0.5345, 0.5688, 0.5295, 0.5745, 0.517, 0.5982, 0.5308, 0.5928, 0.5399, 0.56, 0.5421, 0.5688, 0.5295, 0.5928, 0.5399, 0.5711, 0.552, 0.5487, 0.5527, 0.56, 0.5421, 0.5711, 0.552, 0.558, 0.565, 0.5358, 0.5607, 0.5487, 0.5527, 0.558, 0.565, 0.5437, 0.5867, 0.5228, 0.566, 0.5358, 0.5607, 0.5437, 0.5867, 0.5338, 0.5909, 0.5072, 0.569, 0.5228, 0.566, 0.5338, 0.5909, 0.5083, 0.5845, 0.4916, 0.5687, 0.5072, 0.569, 0.5083, 0.5845, 0.4892, 0.5845, 0.4769, 0.5647, 0.4916, 0.5687, 0.4892, 0.5845, 0.4625, 0.5892, 0.4637, 0.5594, 0.4769, 0.5647, 0.4625, 0.5892, 0.4532, 0.5838, 0.4509, 0.5506, 0.4637, 0.5594, 0.4532, 0.5838, 0.4408, 0.5618, 0.4405, 0.5393, 0.4509, 0.5506, 0.4408, 0.5618, 0.4277, 0.5484, 0.4333, 0.5258, 0.4405, 0.5393, 0.4277, 0.5484, 0.406, 0.5329, 0.4274, 0.513, 0.4333, 0.5258, 0.406, 0.5329, 0.403, 0.5228, 0.4246, 0.4979, 0.4274, 0.513, 0.403, 0.5228, 0.4099, 0.4988, 0.425, 0.4826, 0.4246, 0.4979, 0.4099, 0.4988, 0.4101, 0.4804, 0.4291, 0.4681, 0.425, 0.4826, 0.4101, 0.4804, 0.405, 0.4555, 0.4334, 0.4552, 0.4291, 0.4681, 0.405, 0.4555, 0.4089, 0.4458, 0.4419, 0.4428, 0.4334, 0.4552, 0.4089, 0.4458, 0.4307, 0.4328, 0.4532, 0.4325, 0.4419, 0.4428, 0.4307, 0.4328, 0.4441, 0.4197, 0.4667, 0.425, 0.4532, 0.4325, 0.4441, 0.4197, 0.4595, 0.398, 0.4793, 0.4197, 0.4667, 0.425, 0.4595, 0.398, 0.4697, 0.3953, 0.4946, 0.4172, 0.4793, 0.4197, 0.4697, 0.3953, 0.4939, 0.4021, 0.5102, 0.4177, 0.4946, 0.4172, 0.4939, 0.4021, 0.5126, 0.4022, 0.5252, 0.4214, 0.5102, 0.4177, 0.5126, 0.4022, 0.5388, 0.3972, 0.5378, 0.4268, 0.5252, 0.4214, 0.5388, 0.3972, 0.548, 0.4024, 0.5507, 0.4357, 0.5378, 0.4268, 0.548, 0.4024, 0.5608, 0.4242, 0.5616, 0.4468, 0.5507, 0.4357, 0.5608, 0.4242, 0.5741, 0.4371, 0.5701, 0.4597, 0.5616, 0.4468, 0.5741, 0.4371, 0.5966, 0.452, 0.5757, 0.4722, 0.5701, 0.4597, 0.5966, 0.452, 0.5995, 0.4621, 0.5785, 0.4872, 0.5757, 0.4722, 0.5995, 0.4621, 0.5933, 0.4863, 0.578, 0.5026, 0.5785, 0.4872, 0.5933, 0.4863, 0.5934, 0.5048, 0.5745, 0.517, 0.578, 0.5026, 0.5934, 0.5048, 0.5982, 0.5308, 0.5972, 0.5382, 0.5994, 0.5354, 0.6025, 0.5365, 0.5996, 0.5402, 0.5387, 0.5921, 0.5421, 0.591, 0.5439, 0.5936, 0.5396, 0.5954, 0.455, 0.5883, 0.4577, 0.5904, 0.4566, 0.5936, 0.4529, 0.5907, 0.4007, 0.5267, 0.4018, 0.53, 0.3986, 0.5315, 0.3979, 0.527, 0.4047, 0.4483, 0.4031, 0.4513, 0.4001, 0.4509, 0.4018, 0.4466, 0.4654, 0.3934, 0.462, 0.3938, 0.4606, 0.3909, 0.4652, 0.3903, 0.5462, 0.398, 0.5434, 0.3959, 0.5445, 0.3928, 0.5482, 0.3956, 0.6013, 0.4578, 0.6008, 0.4543, 0.6038, 0.4528, 0.6044, 0.4575, 0.5995, 0.4621, 0.5966, 0.452, 0.6008, 0.4543, 0.6013, 0.4578, 0.405, 0.4555, 0.3961, 0.4536, 0.4001, 0.4509, 0.4031, 0.4513, 0.5377, 0.6013, 0.5338, 0.5909, 0.5387, 0.5921, 0.5396, 0.5954, 0.5423, 0.3869, 0.5531, 0.3945, 0.5482, 0.3956, 0.5445, 0.3928, 0.5338, 0.5909, 0.5437, 0.5867, 0.5421, 0.591, 0.5387, 0.5921, 0.5531, 0.3945, 0.548, 0.4024, 0.5462, 0.398, 0.5482, 0.3956, 0.6084, 0.5345, 0.6006, 0.5451, 0.5996, 0.5402, 0.6025, 0.5365, 0.548, 0.4024, 0.5388, 0.3972, 0.5434, 0.3959, 0.5462, 0.398, 0.406, 0.5329, 0.3958, 0.5372, 0.3986, 0.5315, 0.4018, 0.53, 0.5982, 0.5308, 0.6084, 0.5345, 0.6025, 0.5365, 0.5994, 0.5354, 0.455, 0.3881, 0.4679, 0.3862, 0.4652, 0.3903, 0.4606, 0.3909, 0.5928, 0.5399, 0.5982, 0.5308, 0.5994, 0.5354, 0.5972, 0.5382, 0.4679, 0.3862, 0.4697, 0.3953, 0.4654, 0.3934, 0.4652, 0.3903, 0.4697, 0.3953, 0.4595, 0.398, 0.462, 0.3938, 0.4654, 0.3934, 0.4625, 0.5892, 0.4587, 0.5996, 0.4566, 0.5936, 0.4577, 0.5904, 0.3961, 0.4536, 0.3991, 0.4412, 0.4018, 0.4466, 0.4001, 0.4509, 0.5966, 0.452, 0.6064, 0.4472, 0.6038, 0.4528, 0.6008, 0.4543, 0.3991, 0.4412, 0.4089, 0.4458, 0.4047, 0.4483, 0.4018, 0.4466, 0.4089, 0.4458, 0.405, 0.4555, 0.4031, 0.4513, 0.4047, 0.4483, 0.5437, 0.5867, 0.5488, 0.5944, 0.5439, 0.5936, 0.5421, 0.591, 0.3958, 0.5372, 0.3938, 0.5243, 0.3979, 0.527, 0.3986, 0.5315, 0.5388, 0.3972, 0.5423, 0.3869, 0.5445, 0.3928, 0.5434, 0.3959, 0.3938, 0.5243, 0.403, 0.5228, 0.4007, 0.5267, 0.3979, 0.527, 0.403, 0.5228, 0.406, 0.5329, 0.4018, 0.53, 0.4007, 0.5267, 0.4798, 0.5007, 0.4767, 0.5073, 0.4762, 0.507, 0.4792, 0.5006, 0.0, 0.0, 0.0, 0.0, 0.0, 0.0, 0.0, 0.0, 0.4576, 0.5097, 0.4551, 0.5076, 0.4571, 0.5062, 0.4587, 0.508, 0.0, 0.0, 0.0, 0.0, 0.0, 0.0, 0.0, 0.0, 0.0, 0.0, 0.0, 0.0, 0.0, 0.0, 0.0, 0.0, 0.0, 0.0, 0.0, 0.0, 0.0, 0.0, 0.0, 0.0, 0.0, 0.0, 0.0, 0.0, 0.0, 0.0, 0.0, 0.0, 0.4524, 0.4999, 0.4522, 0.4967, 0.4545, 0.4972, 0.4544, 0.4995, 0.0, 0.0, 0.0, 0.0, 0.0, 0.0, 0.0, 0.0, 0.456, 0.4895, 0.4583, 0.4875, 0.4594, 0.4892, 0.4576, 0.4908, 0.482, 0.498, 0.4819, 0.5012, 0.4798, 0.5007, 0.4798, 0.4983, 0.0, 0.0, 0.0, 0.0, 0.0, 0.0, 0.0, 0.0, 0.0, 0.0, 0.0, 0.0, 0.0, 0.0, 0.0, 0.0, 0.466, 0.4844, 0.4693, 0.4844, 0.4688, 0.4868, 0.4663, 0.4867, 0.4785, 0.5088, 0.4761, 0.5108, 0.4749, 0.509, 0.4767, 0.5073, 0.4769, 0.4881, 0.4789, 0.4905, 0.4773, 0.4916, 0.4756, 0.4899, 0.0, 0.0, 0.0, 0.0, 0.0, 0.0, 0.0, 0.0, 0.0, 0.0, 0.0, 0.0, 0.0, 0.0, 0.0, 0.0, 0.4544, 0.4995, 0.4545, 0.4972, 0.455, 0.4973, 0.4549, 0.4994, 0.0, 0.0, 0.0, 0.0, 0.0, 0.0, 0.0, 0.0, 0.4576, 0.4908, 0.4594, 0.4892, 0.4597, 0.4896, 0.4581, 0.4911, 0.4798, 0.4983, 0.4798, 0.5007, 0.4792, 0.5006, 0.4793, 0.4984, 0.0, 0.0, 0.0, 0.0, 0.0, 0.0, 0.0, 0.0, 0.0, 0.0, 0.0, 0.0, 0.0, 0.0, 0.0, 0.0, 0.4663, 0.4867, 0.4688, 0.4868, 0.4687, 0.4874, 0.4664, 0.4872, 0.4767, 0.5073, 0.4749, 0.509, 0.4746, 0.5085, 0.4762, 0.507, 0.4756, 0.4899, 0.4773, 0.4916, 0.4768, 0.4919, 0.4753, 0.4903, 0.4681, 0.5112, 0.4656, 0.511, 0.4658, 0.5105, 0.468, 0.5107, 0.2747, 0.2557, 0.2747, 0.01077, 0.3648, 0.01077, 0.3648, 0.2557, 0.4587, 0.508, 0.4571, 0.5062, 0.4575, 0.5059, 0.4591, 0.5075, 0.0, 0.0, 0.0, 0.0, 0.0, 0.0, 0.0, 0.0, 0.0, 0.0, 0.0, 0.0, 0.0, 0.0, 0.0, 0.0, 0.0, 0.0, 0.0, 0.0, 0.0, 0.0, 0.0, 0.0, 0.0, 0.0, 0.0, 0.0, 0.0, 0.0, 0.0, 0.0, 0.0, 0.0, 0.0, 0.0, 0.0, 0.0, 0.0, 0.0, 0.0, 0.0, 0.0, 0.0, 0.0, 0.0, 0.0, 0.0, 0.0, 0.0, 0.0, 0.0, 0.0, 0.0, 0.0, 0.0, 0.0, 0.0, 0.0, 0.0, 0.0, 0.0, 0.0, 0.0, 0.0, 0.0, 0.0, 0.0, 0.0, 0.0, 0.0, 0.0, 0.0, 0.0, 0.0, 0.0, 0.0, 0.0, 0.0, 0.0, 0.0, 0.0, 0.0, 0.0, 0.0, 0.0, 0.0, 0.0, 0.0, 0.0, 0.0, 0.0, 0.0, 0.0, 0.0, 0.0, 0.0, 0.0, 0.0, 0.0, 0.0, 0.0, 0.0, 0.0, 0.8772, 0.2557, 0.8772, 0.01077, 0.9673, 0.01077, 0.9673, 0.2557, 0.0, 0.0, 0.0, 0.0, 0.0, 0.0, 0.0, 0.0, 0.7567, 0.2557, 0.7567, 0.01077, 0.8468, 0.01077, 0.8468, 0.2557, 0.0, 0.0, 0.0, 0.0, 0.0, 0.0, 0.0, 0.0, 0.6362, 0.2557, 0.6362, 0.01077, 0.7263, 0.01077, 0.7263, 0.2557, 0.0, 0.0, 0.0, 0.0, 0.0, 0.0, 0.0, 0.0, 0.0, 0.0, 0.0, 0.0, 0.0, 0.0, 0.0, 0.0, 0.0, 0.0, 0.0, 0.0, 0.0, 0.0, 0.0, 0.0, 0.0, 0.0, 0.0, 0.0, 0.0, 0.0, 0.0, 0.0, 0.0, 0.0, 0.0, 0.0, 0.0, 0.0, 0.0, 0.0, 0.5157, 0.2557, 0.5157, 0.01077, 0.6058, 0.01077, 0.6058, 0.2557, 0.0, 0.0, 0.0, 0.0, 0.0, 0.0, 0.0, 0.0, 0.0, 0.0, 0.0, 0.0, 0.0, 0.0, 0.0, 0.0, 0.4853, 0.2557, 0.3952, 0.2557, 0.3952, 0.01077, 0.4853, 0.01077, 0.3952, 0.2557, 0.3648, 0.2557, 0.3648, 0.01077, 0.3952, 0.01077, 0.5675, 0.5757, 0.5811, 0.5625, 0.6017, 0.577, 0.6034, 0.5779, 0.5819, 0.5989, 0.5809, 0.5971, 0.7199, 0.4703, 0.5754, 0.4905, 0.5523, 0.4303, 0.6572, 0.3321, 0.4752, 0.61, 0.5332, 0.5829, 0.6271, 0.6953, 0.4866, 0.7534, 0.3842, 0.4284, 0.3569, 0.487, 0.22, 0.4754, 0.2749, 0.3444, 0.3054, 0.6883, 0.397, 0.5801, 0.4545, 0.6092, 0.4398, 0.7515, 0.458, 0.3908, 0.3985, 0.414, 0.3057, 0.3117, 0.4371, 0.2522, 0.5478, 0.5691, 0.5755, 0.5109, 0.7217, 0.5186, 0.6621, 0.6615, 0.6221, 0.3006, 0.5376, 0.4161, 0.4783, 0.3904, 0.483, 0.2499, 0.3564, 0.5076, 0.3834, 0.5654, 0.2738, 0.6541, 0.2189, 0.52, 0.5523, 0.4303, 0.5754, 0.4905, 0.4871, 0.4978, 0.4829, 0.4875, 0.4783, 0.3904, 0.5376, 0.4161, 0.4802, 0.4846, 0.4699, 0.4795, 0.4658, 0.4795, 0.4554, 0.4834, 0.3985, 0.414, 0.458, 0.3908, 0.4525, 0.4861, 0.4475, 0.4961, 0.3569, 0.487, 0.3842, 0.4284, 0.3564, 0.5076, 0.4476, 0.5002, 0.4514, 0.5107, 0.3834, 0.5654, 0.4545, 0.6092, 0.397, 0.5801, 0.4543, 0.5135, 0.4645, 0.5181, 0.4752, 0.61, 0.4686, 0.5182, 0.4791, 0.5148, 0.5332, 0.5829, 0.5755, 0.5109, 0.5478, 0.5691, 0.4819, 0.512, 0.4869, 0.5018, 0.1288, 0.8913, 0.06023, 0.8236, 0.167, 0.7389, 0.2171, 0.7898, 0.0883, 0.2007, 0.144, 0.1386, 0.2249, 0.2251, 0.1816, 0.2726, 0.7739, 0.08841, 0.8447, 0.1485, 0.7509, 0.2403, 0.698, 0.1945, 0.993, 0.4287, 0.9999, 0.527, 0.8608, 0.5228, 0.8565, 0.4495, 0.4987, 0.9952, 0.4131, 0.9944, 0.4264, 0.873, 0.4927, 0.8743, 9.974e-05, 0.5327, 9.974e-05, 0.4554, 0.1101, 0.4654, 0.1095, 0.5264, 0.3981, 0.006857, 0.4861, 9.974e-05, 0.4846, 0.125, 0.4176, 0.1296, 0.8954, 0.8509, 0.8214, 0.9296, 0.7243, 0.8125, 0.7787, 0.7562, 0.4595, 9.979e-05, 0.5442, 0.000641, 0.5381, 0.1, 0.4676, 0.09954, 0.2506, 0.1845, 0.4676, 0.09954, 0.4837, 0.2984, 0.3822, 0.3352, 0.1026, 0.4512, 0.1993, 0.2338, 0.3513, 0.3643, 0.3046, 0.4655, 0.1894, 0.7483, 0.1012, 0.5232, 0.3034, 0.5077, 0.3431, 0.6135, 0.4635, 0.8941, 0.2406, 0.8007, 0.3736, 0.6452, 0.4755, 0.69, 0.804, 0.2379, 0.8986, 0.4549, 0.6979, 0.4738, 0.6555, 0.3716, 0.5381, 0.1, 0.7534, 0.1882, 0.6253, 0.342, 0.526, 0.2988, 0.7585, 0.8004, 0.5364, 0.8943, 0.5187, 0.6909, 0.6228, 0.6485, 0.4927, 0.8743, 0.4866, 0.7534, 0.6271, 0.6953, 0.7243, 0.8125, 9.979e-05, 0.5309, 0.00154, 0.4441, 0.1026, 0.4512, 0.1012, 0.5232, 0.5452, 0.9961, 0.4575, 0.9961, 0.4635, 0.8941, 0.5364, 0.8943, 0.8175, 0.1113, 0.8783, 0.1711, 0.804, 0.2379, 0.7534, 0.1882, 0.1233, 0.1685, 0.1848, 0.1091, 0.2506, 0.1845, 0.1993, 0.2338, 0.1741, 0.8785, 0.1126, 0.8157, 0.1894, 0.7483, 0.2406, 0.8007, 0.8876, 0.8144, 0.8264, 0.8764, 0.7585, 0.8004, 0.8094, 0.7495, 0.999, 0.4455, 0.9999, 0.532, 0.8992, 0.5269, 0.8986, 0.4549, 0.6221, 0.3006, 0.6572, 0.3321, 0.5523, 0.4303, 0.5376, 0.4161, 0.1012, 0.5232, 0.1026, 0.4512, 0.3046, 0.4655, 0.3034, 0.5077, 0.3054, 0.6883, 0.4398, 0.7515, 0.4264, 0.873, 0.2171, 0.7898, 0.5442, 0.000641, 0.8175, 0.1113, 0.7534, 0.1882, 0.5381, 0.1, 0.00154, 0.4441, 0.1233, 0.1685, 0.1993, 0.2338, 0.1026, 0.4512, 0.4676, 0.09954, 0.5381, 0.1, 0.526, 0.2988, 0.4837, 0.2984, 0.6621, 0.6615, 0.6271, 0.6953, 0.5332, 0.5829, 0.5478, 0.5691, 0.1816, 0.2726, 0.1101, 0.4654, 9.974e-05, 0.4554, 0.0883, 0.2007, 0.2747, 0.2557, 0.2443, 0.2557, 0.2443, 0.01077, 0.2747, 0.01077, 0.1542, 0.9904, 0.1238, 0.9904, 0.1238, 0.7455, 0.1542, 0.7455, 0.1542, 0.7455, 0.1238, 0.7455, 0.1238, 0.5006, 0.1542, 0.5006, 0.1542, 0.5006, 0.1238, 0.5006, 0.1238, 0.2557, 0.1542, 0.2557, 0.03369, 0.9904, 0.003268, 0.9904, 0.003268, 0.7455, 0.03369, 0.7455, 0.03369, 0.7455, 0.003268, 0.7455, 0.003268, 0.5006, 0.03369, 0.5006, 0.03369, 0.5006, 0.003268, 0.5006, 0.003268, 0.2557, 0.03369, 0.2557, 0.8772, 0.9904, 0.8468, 0.9904, 0.8468, 0.7455, 0.8772, 0.7455, 0.8772, 0.7455, 0.8468, 0.7455, 0.8468, 0.5006, 0.8772, 0.5006, 0.8772, 0.5006, 0.8468, 0.5006, 0.8468, 0.2557, 0.8772, 0.2557, 0.7567, 0.9904, 0.7263, 0.9904, 0.7263, 0.7455, 0.7567, 0.7455, 0.7567, 0.7455, 0.7263, 0.7455, 0.7263, 0.5006, 0.7567, 0.5006, 0.7567, 0.5006, 0.7263, 0.5006, 0.7263, 0.2557, 0.7567, 0.2557, 0.6362, 0.9904, 0.6058, 0.9904, 0.6058, 0.7455, 0.6362, 0.7455, 0.6362, 0.7455, 0.6058, 0.7455, 0.6058, 0.5006, 0.6362, 0.5006, 0.6362, 0.5006, 0.6058, 0.5006, 0.6058, 0.2557, 0.6362, 0.2557, 0.5157, 0.9904, 0.4853, 0.9904, 0.4853, 0.7455, 0.5157, 0.7455, 0.5157, 0.7455, 0.4853, 0.7455, 0.4853, 0.5006, 0.5157, 0.5006, 0.5157, 0.5006, 0.4853, 0.5006, 0.4853, 0.2557, 0.5157, 0.2557, 0.03369, 0.9904, 0.03369, 0.7455, 0.1238, 0.7455, 0.1238, 0.9904, 0.03369, 0.7455, 0.03369, 0.5006, 0.1238, 0.5006, 0.1238, 0.7455, 0.03369, 0.5006, 0.03369, 0.2557, 0.1238, 0.2557, 0.1238, 0.5006, 0.1542, 0.9904, 0.1542, 0.7455, 0.2443, 0.7455, 0.2443, 0.9904, 0.1542, 0.7455, 0.1542, 0.5006, 0.2443, 0.5006, 0.2443, 0.7455, 0.1542, 0.5006, 0.1542, 0.2557, 0.2443, 0.2557, 0.2443, 0.5006, 0.2747, 0.9904, 0.2747, 0.7455, 0.3648, 0.7455, 0.3648, 0.9904, 0.2747, 0.7455, 0.2747, 0.5006, 0.3648, 0.5006, 0.3648, 0.7455, 0.2747, 0.5006, 0.2747, 0.2557, 0.3648, 0.2557, 0.3648, 0.5006, 0.8772, 0.9904, 0.8772, 0.7455, 0.9673, 0.7455, 0.9673, 0.9904, 0.8772, 0.7455, 0.8772, 0.5006, 0.9673, 0.5006, 0.9673, 0.7455, 0.8772, 0.5006, 0.8772, 0.2557, 0.9673, 0.2557, 0.9673, 0.5006, 0.7567, 0.9904, 0.7567, 0.7455, 0.8468, 0.7455, 0.8468, 0.9904, 0.7567, 0.7455, 0.7567, 0.5006, 0.8468, 0.5006, 0.8468, 0.7455, 0.7567, 0.5006, 0.7567, 0.2557, 0.8468, 0.2557, 0.8468, 0.5006, 0.6362, 0.9904, 0.6362, 0.7455, 0.7263, 0.7455, 0.7263, 0.9904, 0.6362, 0.7455, 0.6362, 0.5006, 0.7263, 0.5006, 0.7263, 0.7455, 0.6362, 0.5006, 0.6362, 0.2557, 0.7263, 0.2557, 0.7263, 0.5006, 0.5157, 0.9904, 0.5157, 0.7455, 0.6058, 0.7455, 0.6058, 0.9904, 0.5157, 0.7455, 0.5157, 0.5006, 0.6058, 0.5006, 0.6058, 0.7455, 0.5157, 0.5006, 0.5157, 0.2557, 0.6058, 0.2557, 0.6058, 0.5006, 0.4853, 0.9904, 0.3952, 0.9904, 0.3952, 0.7455, 0.4853, 0.7455, 0.4853, 0.7455, 0.3952, 0.7455, 0.3952, 0.5006, 0.4853, 0.5006, 0.4853, 0.5006, 0.3952, 0.5006, 0.3952, 0.2557, 0.4853, 0.2557, 0.3952, 0.9904, 0.3648, 0.9904, 0.3648, 0.7455, 0.3952, 0.7455, 0.3952, 0.7455, 0.3648, 0.7455, 0.3648, 0.5006, 0.3952, 0.5006, 0.3952, 0.5006, 0.3648, 0.5006, 0.3648, 0.2557, 0.3952, 0.2557, 0.2747, 0.9904, 0.2443, 0.9904, 0.2443, 0.7455, 0.2747, 0.7455, 0.2747, 0.7455, 0.2443, 0.7455, 0.2443, 0.5006, 0.2747, 0.5006, 0.2747, 0.5006, 0.2443, 0.5006, 0.2443, 0.2557, 0.2747, 0.2557])
me_cylinder.materials.append(mat_material)
me_cylinder.use_remesh_preserve_volume = False
me_cylinder.use_remesh_preserve_attributes = False
me_cylinder.use_mirror_vertex_groups = False
me_cylinder.update()
arm_armature_002 = bpy.data.armatures.new('Armature.002')  # bones are not reproduced
lat_lattice = bpy.data.lattices.new('Lattice')
lat_lattice.points_u = 6
lat_lattice.points_v = 6
lat_lattice.points_w = 12
lat_lattice.use_outside = True
lat_lattice.points.foreach_set('co_deform', [-0.5, -0.5, -0.5, -0.3, -0.5, -0.5, -0.1, -0.5, -0.5, 0.1, -0.5, -0.5, 0.3, -0.5, -0.5, 0.5, -0.5, -0.5, -0.5, -0.3, -0.5, -0.3, -0.3, -0.5, -0.1, -0.3, -0.5, 0.1, -0.3, -0.5, 0.3, -0.3, -0.5, 0.5, -0.3, -0.5, -0.5, -0.1, -0.5, -0.3, -0.1, -0.5, -0.1, -0.1, -0.5, 0.1, -0.1, -0.5, 0.3, -0.1, -0.5, 0.5, -0.1, -0.5, -0.5, 0.1, -0.5, -0.3, 0.1, -0.5, -0.1, 0.1, -0.5, 0.1, 0.1, -0.5, 0.3, 0.1, -0.5, 0.5, 0.1, -0.5, -0.5, 0.3, -0.5, -0.3, 0.3, -0.5, -0.1, 0.3, -0.5, 0.1, 0.3, -0.5, 0.3, 0.3, -0.5, 0.5, 0.3, -0.5, -0.5, 0.5, -0.5, -0.3, 0.5, -0.5, -0.1, 0.5, -0.5, 0.1, 0.5, -0.5, 0.3, 0.5, -0.5, 0.5, 0.5, -0.5, -0.4917, -0.5, -0.4091, -0.2917, -0.5, -0.4091, -0.1, -0.5, -0.4091, 0.1, -0.5, -0.4091, 0.1998, -0.5, -0.4091, 0.3998, -0.5, -0.4091, -0.4917, -0.3, -0.4091, -0.3017, -0.3, -0.4091, -0.1117, -0.3, -0.4091, 0.08107, -0.3, -0.4091, 0.2405, -0.3, -0.4091, 0.3998, -0.3, -0.4091, -0.4917, -0.1, -0.4091, -0.3017, -0.1, -0.4091, -0.1117, -0.1, -0.4091, 0.08107, -0.1, -0.4091, 0.2405, -0.1, -0.4091, 0.3998, -0.1, -0.4091, -0.4917, 0.1, -0.4091, -0.3017, 0.1, -0.4091, -0.1117, 0.1, -0.4091, 0.08107, 0.1, -0.4091, 0.2405, 0.1, -0.4091, 0.3998, 0.1, -0.4091, -0.4917, 0.3, -0.4091, -0.3017, 0.3, -0.4091, -0.1117, 0.3, -0.4091, 0.08107, 0.3, -0.4091, 0.2405, 0.3, -0.4091, 0.3998, 0.3, -0.4091, -0.4917, 0.5, -0.4091, -0.2917, 0.5, -0.4091, -0.1, 0.5, -0.4091, 0.1, 0.5, -0.4091, 0.1998, 0.5, -0.4091, 0.3998, 0.5, -0.4091, -0.4012, -0.5, -0.274, -0.2841, -0.5, -0.274, 0.007076, -0.5, -0.3182, 0.1207, -0.5, -0.3182, 0.1964, -0.5, -0.3182, 0.2962, -0.5, -0.3182, -0.4012, -0.3, -0.274, -0.2819, -0.3, -0.2917, -0.07172, -0.3, -0.3093, 0.07932, -0.3, -0.3123, 0.2177, -0.3, -0.3152, 0.2962, -0.3, -0.3182, -0.4012, -0.1, -0.274, -0.2819, -0.1, -0.2917, -0.07172, -0.1, -0.3093, 0.07932, -0.1, -0.3123, 0.2177, -0.1, -0.3152, 0.2962, -0.1, -0.3182, -0.4012, 0.1, -0.274, -0.2819, 0.1, -0.2917, -0.07172, 0.1, -0.3093, 0.07932, 0.1, -0.3123, 0.2177, 0.1, -0.3152, 0.2962, 0.1, -0.3182, -0.4012, 0.3, -0.274, -0.2819, 0.3, -0.2917, -0.07172, 0.3, -0.3093, 0.07932, 0.3, -0.3123, 0.2177, 0.3, -0.3152, 0.2962, 0.3, -0.3182, -0.4012, 0.5, -0.274, -0.2841, 0.5, -0.274, 0.007076, 0.5, -0.3182, 0.1207, 0.5, -0.3182, 0.1964, 0.5, -0.3182, 0.2962, 0.5, -0.3182, -0.1311, -0.3671, -0.1789, -0.05269, -0.3637, -0.1777, 0.00293, -0.3804, -0.1838, 0.05095, -0.4029, -0.192, 0.1404, -0.5, -0.2273, 0.2713, -0.5, -0.2273, -0.1311, -0.2202, -0.1789, -0.1344, -0.2515, -0.1979, -0.0224, -0.2601, -0.2031, 0.08711, -0.2699, -0.2091, 0.2104, -0.2947, -0.224, 0.2713, -0.3, -0.2273, -0.1311, -0.07341, -0.1789, -0.1344, -0.08382, -0.1979, -0.0224, -0.08671, -0.2031, 0.08711, -0.08998, -0.2091, 0.2104, -0.09823, -0.224, 0.2713, -0.1, -0.2273, -0.1311, 0.07341, -0.1789, -0.1344, 0.08382, -0.1979, -0.0224, 0.08671, -0.2031, 0.08711, 0.08998, -0.2091, 0.2104, 0.09823, -0.224, 0.2713, 0.1, -0.2273, -0.1311, 0.2202, -0.1789, -0.1344, 0.2515, -0.1979, -0.0224, 0.2601, -0.2031, 0.08711, 0.2699, -0.2091, 0.2104, 0.2947, -0.224, 0.2713, 0.3, -0.2273, -0.1311, 0.3671, -0.1789, -0.05269, 0.3637, -0.1777, 0.00293, 0.3804, -0.1838, 0.05095, 0.4029, -0.192, 0.1404, 0.5, -0.2273, 0.2713, 0.5, -0.2273, -0.4834, -0.3671, -0.1122, -0.3387, -0.3637, -0.1116, 0.00293, -0.3804, -0.1146, 0.05095, -0.4029, -0.1187, 0.1404, -0.5, -0.1364, 0.2713, -0.5, -0.1364, -0.4834, -0.2202, -0.1122, -0.3237, -0.2515, -0.1217, -0.09286, -0.2601, -0.1243, 0.04013, -0.2699, -0.1273, 0.1869, -0.2947, -0.1348, 0.2713, -0.3, -0.1364, -0.4834, -0.07341, -0.1122, -0.3237, -0.08382, -0.1217, -0.09286, -0.08671, -0.1243, 0.04013, -0.08998, -0.1273, 0.1869, -0.09823, -0.1348, 0.2713, -0.1, -0.1364, -0.4834, 0.07341, -0.1122, -0.3237, 0.08382, -0.1217, -0.09286, 0.08671, -0.1243, 0.04013, 0.08998, -0.1273, 0.1869, 0.09823, -0.1348, 0.2713, 0.1, -0.1364, -0.4834, 0.2202, -0.1122, -0.3237, 0.2515, -0.1217, -0.09286, 0.2601, -0.1243, 0.04013, 0.2699, -0.1273, 0.1869, 0.2947, -0.1348, 0.2713, 0.3, -0.1364, -0.4834, 0.3671, -0.1122, -0.3387, 0.3637, -0.1116, 0.00293, 0.3804, -0.1146, 0.05095, 0.4029, -0.1187, 0.1404, 0.5, -0.1364, 0.2713, 0.5, -0.1364, -0.127, -0.3671, -0.04545, 0.01776, -0.3637, -0.04545, -0.03852, -0.3804, -0.04545, 0.009508, -0.4029, -0.04545, 0.09898, -0.5, -0.04545, 0.1608, -0.5, -0.04545, -0.127, -0.2202, -0.04545, -0.1172, -0.2515, -0.04545, -0.05012, -0.2601, -0.04545, 0.05174, -0.2699, -0.04545, 0.1674, -0.2947, -0.04545, 0.1608, -0.3, -0.04545, -0.127, -0.07341, -0.04545, -0.1172, -0.08382, -0.04545, -0.05012, -0.08671, -0.04545, 0.05174, -0.08998, -0.04545, 0.1674, -0.09823, -0.04545, 0.1608, -0.1, -0.04545, -0.127, 0.07341, -0.04545, -0.1172, 0.08382, -0.04545, -0.05012, 0.08671, -0.04545, 0.05174, 0.08998, -0.04545, 0.1674, 0.09823, -0.04545, 0.1608, 0.1, -0.04545, -0.127, 0.2202, -0.04545, -0.1172, 0.2515, -0.04545, -0.05012, 0.2601, -0.04545, 0.05174, 0.2699, -0.04545, 0.1674, 0.2947, -0.04545, 0.1608, 0.3, -0.04545, -0.127, 0.3671, -0.04545, 0.01776, 0.3637, -0.04545, -0.03852, 0.3804, -0.04545, 0.009508, 0.4029, -0.04545, 0.09898, 0.5, -0.04545, 0.1608, 0.5, -0.04545, -0.4668, -0.3671, 0.02128, -0.3221, -0.3637, 0.02066, -0.03852, -0.3804, 0.02372, 0.06477, -0.4029, 0.0278, 0.1059, -0.5, 0.04545, 0.1643, -0.5, 0.04545, -0.4668, -0.2202, 0.02128, -0.3209, -0.2515, 0.03075, -0.1176, -0.2601, 0.03337, 0.02553, -0.2699, 0.03635, 0.148, -0.2947, 0.04384, 0.1643, -0.3, 0.04545, -0.4668, -0.07341, 0.02128, -0.3209, -0.08382, 0.03075, -0.1176, -0.08671, 0.03337, 0.02553, -0.08998, 0.03635, 0.148, -0.09823, 0.04384, 0.1643, -0.1, 0.04545, -0.4668, 0.07341, 0.02128, -0.3209, 0.08382, 0.03075, -0.1176, 0.08671, 0.03337, 0.02553, 0.08998, 0.03635, 0.148, 0.09823, 0.04384, 0.1643, 0.1, 0.04545, -0.4668, 0.2202, 0.02128, -0.3209, 0.2515, 0.03075, -0.1176, 0.2601, 0.03337, 0.02553, 0.2699, 0.03635, 0.148, 0.2947, 0.04384, 0.1643, 0.3, 0.04545, -0.4668, 0.3671, 0.02128, -0.3221, 0.3637, 0.02066, -0.03852, 0.3804, 0.02372, 0.06477, 0.4029, 0.0278, 0.1059, 0.5, 0.04545, 0.1643, 0.5, 0.04545, -0.2099, -0.3671, 0.08802, -0.06513, -0.3637, 0.08678, -0.03852, -0.3804, 0.09289, 0.06477, -0.4029, 0.101, 0.1059, -0.5, 0.1364, 0.1919, -0.5, 0.1364, -0.2099, -0.2202, 0.08802, -0.1649, -0.2515, 0.1069, -0.06256, -0.2601, 0.1122, 0.06532, -0.2699, 0.1181, 0.1725, -0.2947, 0.1331, 0.1919, -0.3, 0.1364, -0.2099, -0.07341, 0.08802, -0.1649, -0.08382, 0.1069, -0.06256, -0.08671, 0.1122, 0.06532, -0.08998, 0.1181, 0.1725, -0.09823, 0.1331, 0.1919, -0.1, 0.1364, -0.2099, 0.07341, 0.08802, -0.1649, 0.08382, 0.1069, -0.06256, 0.08671, 0.1122, 0.06532, 0.08998, 0.1181, 0.1725, 0.09823, 0.1331, 0.1919, 0.1, 0.1364, -0.2099, 0.2202, 0.08802, -0.1649, 0.2515, 0.1069, -0.06256, 0.2601, 0.1122, 0.06532, 0.2699, 0.1181, 0.1725, 0.2947, 0.1331, 0.1919, 0.3, 0.1364, -0.2099, 0.3671, 0.08802, -0.06513, 0.3637, 0.08678, -0.03852, 0.3804, 0.09289, 0.06477, 0.4029, 0.101, 0.1059, 0.5, 0.1364, 0.1919, 0.5, 0.1364, -0.4551, -0.5, 0.2273, -0.2551, -0.5, 0.2273, -0.0551, -0.5, 0.2273, 0.04612, -0.5, 0.2273, 0.1252, -0.5, 0.2273, 0.2838, -0.5, 0.2273, -0.4551, -0.3, 0.2273, -0.2875, -0.3, 0.2273, -0.1049, -0.3, 0.2273, 0.04478, -0.3, 0.2273, 0.1871, -0.3, 0.2273, 0.2838, -0.3, 0.2273, -0.4551, -0.1, 0.2273, -0.2875, -0.1, 0.2273, -0.1049, -0.1, 0.2273, 0.04478, -0.1, 0.2273, 0.1871, -0.1, 0.2273, 0.2838, -0.1, 0.2273, -0.4551, 0.1, 0.2273, -0.2875, 0.1, 0.2273, -0.1049, 0.1, 0.2273, 0.04478, 0.1, 0.2273, 0.1871, 0.1, 0.2273, 0.2838, 0.1, 0.2273, -0.4551, 0.3, 0.2273, -0.2875, 0.3, 0.2273, -0.1049, 0.3, 0.2273, 0.04478, 0.3, 0.2273, 0.1871, 0.3, 0.2273, 0.2838, 0.3, 0.2273, -0.4551, 0.5, 0.2273, -0.2551, 0.5, 0.2273, -0.0551, 0.5, 0.2273, 0.04612, 0.5, 0.2273, 0.1252, 0.5, 0.2273, 0.2838, 0.5, 0.2273, -0.5, -0.5, 0.3182, -0.3, -0.5, 0.3182, -0.1, -0.5, 0.3182, 0.1, -0.5, 0.3182, 0.2461, -0.5, 0.3182, 0.3149, -0.5, 0.2855, -0.5, -0.3, 0.3182, -0.3123, -0.3, 0.316, -0.1247, -0.3, 0.3138, 0.06297, -0.3, 0.3116, 0.2327, -0.3, 0.3095, 0.3149, -0.3, 0.2855, -0.5, -0.1, 0.3182, -0.3123, -0.1, 0.316, -0.1247, -0.1, 0.3138, 0.06297, -0.1, 0.3116, 0.2327, -0.1, 0.3095, 0.3149, -0.1, 0.2855, -0.5, 0.1, 0.3182, -0.3123, 0.1, 0.316, -0.1247, 0.1, 0.3138, 0.06297, 0.1, 0.3116, 0.2327, 0.1, 0.3095, 0.3149, 0.1, 0.2855, -0.5, 0.3, 0.3182, -0.3123, 0.3, 0.316, -0.1247, 0.3, 0.3138, 0.06297, 0.3, 0.3116, 0.2327, 0.3, 0.3095, 0.3149, 0.3, 0.2855, -0.5, 0.5, 0.3182, -0.3, 0.5, 0.3182, -0.1, 0.5, 0.3182, 0.1, 0.5, 0.3182, 0.2461, 0.5, 0.3182, 0.3149, 0.5, 0.2855, -0.4827, -0.5, 0.3791, -0.2827, -0.5, 0.3791, -0.08273, -0.5, 0.3791, 0.1, -0.5, 0.4091, 0.3, -0.5, 0.4091, 0.3687, -0.5, 0.3764, -0.4827, -0.3, 0.3791, -0.2984, -0.3, 0.3889, -0.1083, -0.3, 0.3887, 0.07605, -0.3, 0.3985, 0.2662, -0.3, 0.3984, 0.3687, -0.3, 0.3764, -0.4827, -0.1, 0.3791, -0.2984, -0.1, 0.3889, -0.1083, -0.1, 0.3887, 0.07605, -0.1, 0.3985, 0.2662, -0.1, 0.3984, 0.3687, -0.1, 0.3764, -0.4827, 0.1, 0.3791, -0.2984, 0.1, 0.3889, -0.1083, 0.1, 0.3887, 0.07605, 0.1, 0.3985, 0.2662, 0.1, 0.3984, 0.3687, 0.1, 0.3764, -0.4827, 0.3, 0.3791, -0.2984, 0.3, 0.3889, -0.1083, 0.3, 0.3887, 0.07605, 0.3, 0.3985, 0.2662, 0.3, 0.3984, 0.3687, 0.3, 0.3764, -0.4827, 0.5, 0.3791, -0.2827, 0.5, 0.3791, -0.08273, 0.5, 0.3791, 0.1, 0.5, 0.4091, 0.3, 0.5, 0.4091, 0.3687, 0.5, 0.3764, -0.5, -0.5, 0.5, -0.3, -0.5, 0.5, -0.1, -0.5, 0.5, 0.1, -0.5, 0.5, 0.3, -0.5, 0.5, 0.5, -0.5, 0.5, -0.5, -0.3, 0.5, -0.3, -0.3, 0.5, -0.1, -0.3, 0.5, 0.1, -0.3, 0.5, 0.3, -0.3, 0.5, 0.5, -0.3, 0.5, -0.5, -0.1, 0.5, -0.3, -0.1, 0.5, -0.1, -0.1, 0.5, 0.1, -0.1, 0.5, 0.3, -0.1, 0.5, 0.5, -0.1, 0.5, -0.5, 0.1, 0.5, -0.3, 0.1, 0.5, -0.1, 0.1, 0.5, 0.1, 0.1, 0.5, 0.3, 0.1, 0.5, 0.5, 0.1, 0.5, -0.5, 0.3, 0.5, -0.3, 0.3, 0.5, -0.1, 0.3, 0.5, 0.1, 0.3, 0.5, 0.3, 0.3, 0.5, 0.5, 0.3, 0.5, -0.5, 0.5, 0.5, -0.3, 0.5, 0.5, -0.1, 0.5, 0.5, 0.1, 0.5, 0.5, 0.3, 0.5, 0.5, 0.5, 0.5, 0.5])

# ---- objects
ob_armature = bpy.data.objects.new('Armature', arm_armature_002)
ob_garrafa = bpy.data.objects.new('Garrafa', me_cylinder)
ob_lattice = bpy.data.objects.new('Lattice', lat_lattice)

# ---- transforms, parenting, visibility, modifiers, constraints
ob_armature.location = (-0.08722, 0.0006004, 0.01793)
ob_armature.rotation_euler = (-1.344e-07, 1.571, 0.0)
ob_armature.scale = (0.2, 0.2, 0.2)
ob_armature.hide_viewport = True
ob_armature.show_in_front = True
ob_armature.lineart.crease_threshold = 0.0
ob_garrafa.parent = ob_armature
ob_garrafa.matrix_parent_inverse = Matrix(((9.735e-07, 0.0, -5.0, 0.08966), (-6.718e-07, 5.0, -1.308e-13, -0.003002), (5.0, 6.718e-07, 9.735e-07, 0.4361), (0.0, 0.0, 0.0, 1.0)))
ob_garrafa.location = (0.0, -1.49e-08, -1.863e-09)
ob_garrafa.rotation_euler = (3.142, 1.571, 0.0)
ob_garrafa.lineart.crease_threshold = 0.0
_vg = ob_garrafa.vertex_groups.new(name='Bone')
for _i, _w in zip([5, 7, 9, 11, 13, 15, 17, 19, 21, 23, 25, 27, 32, 33, 34, 35, 36, 37, 38, 39, 40, 41, 42, 43, 44, 45, 46, 47, 48, 49, 50, 51, 52, 53, 54, 55, 56, 57, 58, 59, 60, 61, 62, 63, 64, 65, 66, 67, 68, 69, 70, 71, 72, 73, 74, 75, 76, 77, 78, 79, 80, 81, 82, 83, 84, 85, 86, 87, 88, 89, 90, 91, 92, 93, 94, 95, 272, 273, 274, 275, 276, 277, 278, 279, 280, 281, 282, 283, 284, 285, 286, 287, 288, 289, 290, 291, 292, 293, 294, 295, 296, 297, 298, 299, 300, 301, 302, 303, 304, 305, 306, 307, 308, 309, 310, 311, 312, 313, 314, 315, 316, 317, 318, 319, 320, 321, 322, 323, 324, 325, 326, 327, 328, 329, 330, 331, 332, 333, 334, 335, 336, 337, 338, 339, 340, 341, 342, 343, 344, 345, 346, 347, 349, 350, 351], [0.008414, 0.01401, 0.02438, 0.02665, 0.0323, 0.03407, 0.03937, 0.04101, 0.04324, 0.04233, 0.02735, 0.01638, 0.09342, 0.1018, 0.09861, 0.09447, 0.0878, 0.08643, 0.08735, 0.08855, 0.09555, 0.09948, 0.1159, 0.1236, 0.1465, 0.1443, 0.08361, 0.067, 0.8417, 0.7548, 0.3678, 0.3017, 0.2297, 0.2173, 0.2085, 0.2097, 0.2272, 0.2402, 0.3061, 0.358, 0.6344, 0.7063, 0.9098, 0.9552, 0.6872, 0.6821, 0.671, 0.6695, 0.6655, 0.6666, 0.6654, 0.6664, 0.677, 0.6783, 0.6795, 0.6809, 0.6914, 0.6907, 0.6965, 0.696, 0.6938, 0.6913, 0.6857, 0.6849, 0.6835, 0.6839, 0.6844, 0.6854, 0.6915, 0.6926, 0.694, 0.6948, 0.699, 0.6989, 0.7, 0.6992, 0.6973, 0.696, 0.6924, 0.6922, 0.6915, 0.692, 0.6928, 0.6937, 0.6987, 0.6995, 0.7005, 0.7008, 0.7034, 0.7028, 0.7023, 0.7016, 0.6983, 0.6972, 0.6942, 0.6941, 0.6936, 0.6942, 0.6951, 0.6959, 0.7005, 0.7013, 0.7023, 0.7025, 0.7045, 0.7038, 0.7029, 0.7023, 0.7005, 0.6996, 0.6977, 0.6977, 0.6979, 0.6985, 0.6995, 0.7004, 0.7041, 0.7049, 0.7056, 0.7057, 0.7066, 0.7057, 0.7043, 0.7036, 0.7159, 0.7164, 0.7209, 0.7207, 0.722, 0.7225, 0.7252, 0.7243, 0.7228, 0.7224, 0.7234, 0.7216, 0.7187, 0.718, 0.7191, 0.7173, 0.0005644, 0.06874, 0.06667, 0.05634, 0.07539, 0.05871, 0.05836, 0.0295, 0.01374, 0.06104, 0.07074, 0.05488, 0.0775, 0.07702, 0.06211]): _vg.add([_i], _w, 'REPLACE')
_vg = ob_garrafa.vertex_groups.new(name='Bone.002')
for _i, _w in zip([0, 1, 2, 3, 4, 5, 6, 7, 8, 9, 10, 11, 12, 13, 14, 15, 16, 17, 18, 19, 20, 21, 22, 23, 24, 25, 26, 27, 29, 31, 33, 34, 35, 36, 37, 38, 39, 40, 41, 42, 43, 44, 45, 51, 52, 53, 54, 55, 56, 57, 58, 59, 98, 99, 100, 101, 102, 103, 104, 105, 106, 107, 115, 116, 117, 118, 119, 120, 121, 122, 123, 131, 132, 133, 134, 135, 136, 137, 138, 139, 152, 153, 154, 155, 156, 157, 158, 159, 160, 161, 162, 163, 164, 165, 166, 167, 185, 186, 187, 188, 189, 190, 191, 192, 193, 194, 195, 196, 197, 198, 218, 219, 220, 221, 222, 223, 224, 225, 226, 227, 228, 229, 244, 245, 246, 247, 248, 249, 250, 251, 260, 261, 262, 263, 264, 265, 266, 267, 336, 337, 338, 339, 340, 341, 342, 343, 344, 345, 346, 347, 349, 350, 351, 352, 353, 354, 355, 357, 358, 359, 360, 361, 363, 365, 367, 368, 369, 370, 371, 372, 373, 374, 375, 376, 377, 378, 379, 380, 381, 382, 383, 384, 385, 386, 387, 388, 389, 390, 391, 392, 393, 394, 395, 396, 397, 398, 399, 400, 401, 402, 403, 404, 405, 406, 407, 408, 409, 410, 411, 412, 413, 414, 415], [0.01384, 0.1548, 0.04195, 0.1855, 0.09427, 0.2423, 0.1047, 0.2492, 0.1265, 0.2563, 0.1306, 0.2563, 0.1378, 0.2555, 0.1385, 0.2551, 0.1375, 0.2554, 0.1359, 0.2555, 0.1255, 0.2539, 0.1198, 0.253, 0.09096, 0.2365, 0.07749, 0.2223, 0.12, 0.08317, 0.007621, 0.07139, 0.08126, 0.1047, 0.109, 0.1171, 0.1181, 0.1164, 0.1146, 0.1022, 0.0961, 0.06593, 0.05486, 0.005117, 0.02957, 0.0351, 0.04654, 0.04791, 0.04592, 0.04317, 0.02688, 0.02016, 0.004971, 0.01526, 0.04429, 0.05025, 0.05663, 0.05727, 0.05586, 0.05414, 0.03966, 0.03137, 6.978e-05, 0.02079, 0.02613, 0.03619, 0.03631, 0.0351, 0.03055, 0.01733, 0.008324, 7.646e-05, 0.01987, 0.0257, 0.03523, 0.03545, 0.03422, 0.0295, 0.01668, 0.007247, 0.00194, 0.007889, 0.01161, 0.01595, 0.02244, 0.02535, 0.02488, 0.02553, 0.02814, 0.02776, 0.02347, 0.02077, 0.01914, 0.01521, 0.007212, 0.001212, 0.00357, 0.006757, 0.01096, 0.01838, 0.02033, 0.01921, 0.01963, 0.02352, 0.0228, 0.01797, 0.01523, 0.01493, 0.01133, 0.002936, 0.001485, 0.005752, 0.009043, 0.01153, 0.01352, 0.01403, 0.01347, 0.01346, 0.01283, 0.01054, 0.007381, 0.0038, 0.002608, 0.004958, 0.02188, 0.02301, 0.02651, 0.02633, 0.01668, 0.01509, 0.001609, 0.003416, 0.02042, 0.02123, 0.02484, 0.02458, 0.01515, 0.01373, 0.02091, 0.1696, 0.171, 0.1412, 0.1597, 0.1658, 0.1623, 0.07186, 0.05251, 0.1714, 0.1085, 0.13, 0.1544, 0.1238, 0.1719, 0.08414, 0.07846, 0.08994, 0.0528, 0.09782, 0.09869, 0.09736, 0.05631, 0.06498, 0.08574, 0.03575, 0.09542, 0.8148, 0.8134, 0.1455, 0.7626, 0.7609, 0.1747, 0.6052, 0.6041, 0.2381, 0.5737, 0.5728, 0.2457, 0.5047, 0.5044, 0.2556, 0.4918, 0.4917, 0.2558, 0.4672, 0.4673, 0.2561, 0.4644, 0.4646, 0.2559, 0.4687, 0.4689, 0.256, 0.4741, 0.4743, 0.2564, 0.5097, 0.5099, 0.255, 0.5272, 0.5273, 0.2536, 0.6189, 0.6183, 0.234, 0.6603, 0.6596, 0.2192, 0.8626, 0.8618, 0.1118, 0.9146, 0.914, 0.07441]): _vg.add([_i], _w, 'REPLACE')
_vg = ob_garrafa.vertex_groups.new(name='Bone.003')
for _i, _w in zip([0, 2, 4, 5, 6, 7, 8, 9, 10, 11, 12, 13, 14, 15, 16, 17, 18, 19, 20, 21, 22, 23, 24, 25, 26, 27, 28, 30, 37, 38, 39, 40, 41, 96, 97, 98, 99, 100, 101, 102, 103, 104, 105, 106, 107, 108, 109, 110, 111, 112, 113, 114, 115, 116, 117, 118, 119, 120, 121, 122, 123, 124, 125, 126, 127, 128, 129, 130, 131, 132, 133, 134, 135, 136, 137, 138, 139, 140, 141, 142, 143, 146, 147, 148, 149, 150, 151, 152, 153, 154, 155, 156, 157, 158, 159, 160, 161, 162, 163, 164, 165, 166, 167, 168, 169, 170, 171, 172, 173, 174, 178, 179, 180, 181, 182, 183, 184, 185, 186, 187, 188, 189, 190, 191, 192, 193, 194, 195, 196, 197, 198, 199, 200, 201, 202, 203, 204, 205, 206, 207, 208, 209, 210, 211, 212, 213, 214, 215, 216, 217, 218, 219, 220, 221, 222, 223, 224, 225, 226, 227, 228, 229, 230, 231, 232, 233, 234, 235, 236, 237, 238, 239, 242, 243, 244, 245, 246, 247, 248, 249, 250, 251, 252, 253, 254, 255, 258, 259, 260, 261, 262, 263, 264, 265, 266, 267, 268, 269, 270, 271, 337, 338, 339, 340, 341, 342, 345, 349, 351, 352, 353, 354, 355, 356, 357, 358, 359, 360, 361, 362, 363, 364, 365, 366, 367, 368, 369, 370, 371, 372, 373, 374, 375, 376, 377, 378, 379, 380, 381, 382, 383, 384, 385, 386, 387, 388, 389, 390, 391, 392, 393, 394, 395, 396, 397, 398, 399, 400, 401, 402, 403, 404, 405, 406, 407, 408, 409, 411, 412, 414, 415], [0.722, 0.6709, 0.5455, 0.02464, 0.5253, 0.0378, 0.4866, 0.05979, 0.4807, 0.06338, 0.4687, 0.06981, 0.4673, 0.0706, 0.4673, 0.06935, 0.4689, 0.06762, 0.4831, 0.05795, 0.4913, 0.05342, 0.5448, 0.01872, 0.5771, 0.004544, 0.7757, 0.8503, 0.002201, 0.01086, 0.01193, 0.01011, 0.008053, 0.07679, 0.112, 0.2371, 0.2651, 0.3221, 0.3332, 0.352, 0.3551, 0.348, 0.3438, 0.3089, 0.2929, 0.1994, 0.166, 0.0502, 0.01389, 0.0804, 0.1464, 0.2844, 0.3302, 0.3773, 0.3957, 0.4081, 0.4192, 0.4056, 0.4073, 0.3686, 0.3572, 0.2302, 0.1737, 0.05124, 0.007241, 0.07864, 0.1489, 0.2857, 0.3322, 0.3791, 0.397, 0.4099, 0.4208, 0.4077, 0.4084, 0.371, 0.3572, 0.2364, 0.173, 0.05337, 0.004562, 0.08635, 0.167, 0.2084, 0.2501, 0.3035, 0.341, 0.3598, 0.3754, 0.4032, 0.4118, 0.4117, 0.4162, 0.4303, 0.4351, 0.4268, 0.423, 0.4255, 0.4231, 0.4047, 0.3934, 0.3877, 0.3777, 0.3302, 0.2921, 0.2505, 0.1902, 0.1433, 0.1059, 0.06535, 0.09116, 0.1798, 0.2197, 0.2554, 0.3103, 0.3518, 0.3687, 0.3835, 0.4111, 0.4189, 0.4183, 0.4234, 0.4379, 0.4425, 0.4336, 0.4308, 0.4328, 0.4277, 0.4094, 0.4006, 0.3944, 0.3829, 0.3376, 0.3042, 0.2612, 0.2007, 0.1491, 0.1188, 0.088, 0.001075, 0.008562, 0.06131, 0.1072, 0.1697, 0.2313, 0.2724, 0.312, 0.3523, 0.3912, 0.401, 0.4112, 0.4206, 0.4294, 0.4347, 0.4405, 0.4465, 0.4526, 0.445, 0.4378, 0.4301, 0.4221, 0.4108, 0.3991, 0.3856, 0.3715, 0.3252, 0.277, 0.2238, 0.1726, 0.1334, 0.09734, 0.05982, 0.2235, 0.2403, 0.3671, 0.3735, 0.4152, 0.4171, 0.428, 0.4265, 0.4032, 0.3987, 0.3228, 0.307, 0.1351, 0.1201, 0.2278, 0.2419, 0.3704, 0.3762, 0.4177, 0.4196, 0.4304, 0.4293, 0.4049, 0.4013, 0.3264, 0.312, 0.137, 0.1249, 0.03764, 0.04042, 0.00108, 0.02219, 0.03045, 0.02491, 0.04118, 0.01538, 0.04251, 0.3712, 0.3662, 0.3819, 0.3339, 0.2748, 0.3873, 0.3874, 0.3846, 0.3502, 0.3599, 0.1565, 0.3796, 0.2403, 0.318, 0.2027, 0.3828, 0.008934, 0.1421, 0.7973, 0.03631, 0.1699, 0.7415, 0.09054, 0.2303, 0.5828, 0.1008, 0.238, 0.5534, 0.1227, 0.2498, 0.4939, 0.1268, 0.2507, 0.4837, 0.1341, 0.2528, 0.4647, 0.1349, 0.2527, 0.4625, 0.1334, 0.252, 0.4648, 0.1316, 0.2516, 0.4685, 0.1203, 0.2474, 0.4957, 0.1146, 0.2453, 0.5101, 0.08549, 0.2248, 0.5932, 0.0727, 0.2109, 0.6346, 0.1097, 0.8506, 0.07344, 0.9078]): _vg.add([_i], _w, 'REPLACE')
_vg = ob_garrafa.vertex_groups.new(name='Bone.004')
for _i, _w in zip([0, 2, 4, 6, 8, 10, 12, 13, 14, 15, 16, 17, 18, 20, 22, 24, 26, 28, 30, 96, 97, 98, 99, 100, 101, 102, 103, 104, 105, 106, 107, 108, 109, 110, 111, 112, 113, 114, 115, 116, 117, 118, 119, 120, 121, 122, 123, 124, 125, 126, 127, 128, 129, 130, 131, 132, 133, 134, 135, 136, 137, 138, 139, 140, 141, 142, 143, 144, 145, 146, 147, 148, 149, 150, 151, 152, 153, 154, 155, 156, 157, 158, 159, 160, 161, 162, 163, 164, 165, 166, 167, 168, 169, 170, 171, 172, 173, 174, 175, 176, 177, 178, 179, 180, 181, 182, 183, 184, 185, 186, 187, 188, 189, 190, 191, 192, 193, 194, 195, 196, 197, 198, 199, 200, 201, 202, 203, 204, 205, 206, 207, 208, 209, 210, 211, 212, 213, 214, 215, 216, 217, 218, 219, 220, 221, 222, 223, 224, 225, 226, 227, 228, 229, 230, 231, 232, 233, 234, 235, 236, 237, 238, 239, 240, 241, 242, 243, 244, 245, 246, 247, 248, 249, 250, 251, 252, 253, 254, 255, 256, 257, 258, 259, 260, 261, 262, 263, 264, 265, 266, 267, 268, 269, 270, 271, 352, 353, 354, 355, 356, 357, 358, 359, 360, 361, 362, 363, 364, 365, 366, 367, 370, 373, 375, 376, 377, 378, 379, 380, 381, 382, 383, 384, 385, 386, 387, 388, 389, 390, 391, 392, 393, 394, 395, 396, 397, 398, 399, 400, 401, 402, 403, 405, 406, 408, 409, 412], [0.243, 0.2773, 0.3398, 0.3448, 0.3481, 0.3466, 0.3446, 0.0004277, 0.3442, 0.001433, 0.3465, 0.0001779, 0.3483, 0.3536, 0.3551, 0.3454, 0.3312, 0.2011, 0.1389, 0.917, 0.877, 0.7284, 0.6934, 0.6161, 0.6006, 0.5722, 0.5681, 0.5773, 0.5841, 0.6326, 0.6544, 0.7707, 0.8107, 0.9457, 0.9661, 0.9137, 0.8424, 0.689, 0.6376, 0.5763, 0.5542, 0.5346, 0.5233, 0.5378, 0.5393, 0.5873, 0.6049, 0.7474, 0.809, 0.9447, 0.9693, 0.9156, 0.8398, 0.688, 0.6356, 0.5751, 0.5531, 0.5334, 0.5222, 0.5363, 0.5389, 0.5853, 0.6055, 0.7412, 0.81, 0.9424, 0.9708, 0.9921, 0.9803, 0.9084, 0.8233, 0.7763, 0.73, 0.6722, 0.631, 0.6065, 0.5868, 0.5564, 0.5448, 0.5404, 0.5339, 0.52, 0.5147, 0.5212, 0.5253, 0.5257, 0.53, 0.5496, 0.5637, 0.5748, 0.5888, 0.6401, 0.6825, 0.73, 0.7943, 0.8445, 0.8857, 0.9304, 0.9811, 0.9968, 0.9796, 0.9036, 0.8106, 0.7653, 0.7261, 0.6671, 0.6222, 0.5993, 0.5815, 0.5516, 0.5409, 0.5365, 0.5301, 0.5162, 0.5113, 0.5176, 0.5209, 0.5221, 0.5292, 0.5477, 0.559, 0.5708, 0.5865, 0.6346, 0.6714, 0.7201, 0.7844, 0.8393, 0.8724, 0.9072, 0.9729, 0.969, 0.9352, 0.8867, 0.8208, 0.7557, 0.711, 0.6678, 0.624, 0.5822, 0.5687, 0.555, 0.5427, 0.5317, 0.5246, 0.5175, 0.5111, 0.5054, 0.513, 0.5206, 0.5299, 0.54, 0.5538, 0.5683, 0.5855, 0.6037, 0.6529, 0.7043, 0.761, 0.8157, 0.8576, 0.8964, 0.9364, 0.9932, 0.9884, 0.7601, 0.7415, 0.5987, 0.5907, 0.5373, 0.5346, 0.5211, 0.5228, 0.5528, 0.5584, 0.6493, 0.6667, 0.8539, 0.8704, 0.9945, 0.9889, 0.7559, 0.7403, 0.5959, 0.589, 0.5358, 0.5333, 0.5199, 0.5212, 0.5522, 0.5567, 0.6464, 0.6622, 0.8522, 0.8655, 0.5193, 0.5329, 0.4994, 0.6014, 0.7001, 0.4808, 0.4792, 0.4843, 0.5805, 0.5588, 0.8393, 0.5084, 0.7447, 0.6303, 0.7874, 0.4893, 0.04685, 0.06828, 0.0534, 0.1326, 0.004571, 0.06209, 0.1455, 0.03078, 0.08331, 0.1715, 0.03689, 0.0878, 0.176, 0.04907, 0.09629, 0.1842, 0.05034, 0.09739, 0.1852, 0.04872, 0.09623, 0.1846, 0.04582, 0.09434, 0.1832, 0.0293, 0.08265, 0.1721, 0.02186, 0.07689, 0.1658, 0.05072, 0.1297, 0.03193, 0.1122, 0.01362]): _vg.add([_i], _w, 'REPLACE')
_vg = ob_garrafa.vertex_groups.new(name='Bone.005')
for _i, _w in zip([1, 3, 5, 7, 9, 11, 13, 15, 17, 19, 21, 23, 25, 27, 29, 31, 32, 33, 34, 35, 36, 37, 38, 39, 40, 41, 42, 43, 44, 45, 46, 47, 48, 49, 50, 51, 52, 53, 54, 55, 56, 57, 58, 59, 60, 61, 62, 63, 64, 65, 66, 67, 68, 69, 70, 71, 72, 73, 74, 75, 76, 77, 78, 79, 80, 81, 82, 83, 84, 85, 86, 87, 88, 89, 90, 91, 92, 93, 94, 95, 272, 273, 274, 275, 276, 277, 278, 279, 280, 281, 282, 283, 284, 285, 286, 287, 288, 289, 290, 291, 292, 293, 294, 295, 296, 297, 298, 299, 300, 301, 302, 303, 304, 305, 306, 307, 308, 309, 310, 311, 312, 313, 314, 315, 316, 317, 318, 319, 320, 321, 322, 323, 324, 325, 326, 327, 328, 329, 330, 331, 332, 333, 334, 335, 336, 337, 338, 339, 340, 341, 342, 343, 344, 345, 346, 347, 348, 349, 350, 351], [0.05601, 0.05661, 0.0577, 0.05795, 0.0576, 0.05743, 0.05587, 0.05537, 0.05388, 0.0534, 0.05215, 0.05199, 0.0524, 0.05263, 0.05374, 0.05433, 0.204, 0.2043, 0.2067, 0.2068, 0.2061, 0.2058, 0.2037, 0.2033, 0.2001, 0.1996, 0.1991, 0.199, 0.1985, 0.1988, 0.2002, 0.2007, 0.8101, 0.8075, 0.8092, 0.8083, 0.8065, 0.8073, 0.8088, 0.81, 0.8135, 0.8136, 0.8212, 0.8208, 0.8197, 0.8189, 0.8124, 0.8102, 0.992, 0.9922, 0.9911, 0.9915, 0.9909, 0.9914, 0.991, 0.9911, 0.9942, 0.9945, 0.9939, 0.9938, 0.9954, 0.9953, 0.9935, 0.9936, 0.995, 0.9949, 0.9943, 0.9943, 0.9942, 0.9943, 0.9944, 0.9946, 0.9962, 0.9964, 0.9965, 0.9965, 0.9971, 0.997, 0.9961, 0.9959, 0.9961, 0.996, 0.9955, 0.9955, 0.9954, 0.9955, 0.9956, 0.9958, 0.997, 0.9972, 0.9973, 0.9974, 0.9977, 0.9977, 0.997, 0.9968, 0.9963, 0.9962, 0.9958, 0.9958, 0.9957, 0.9958, 0.996, 0.9961, 0.9972, 0.9974, 0.9975, 0.9976, 0.9979, 0.9978, 0.9972, 0.997, 0.9969, 0.9968, 0.9964, 0.9963, 0.9963, 0.9964, 0.9966, 0.9967, 0.9976, 0.9978, 0.998, 0.998, 0.9982, 0.9982, 0.9976, 0.9975, 0.999, 0.9991, 0.9994, 0.9993, 0.9993, 0.9992, 0.9992, 0.9991, 0.9987, 0.9987, 0.9987, 0.9986, 0.9985, 0.9985, 0.9988, 0.9988, 0.1073, 0.1069, 0.1075, 0.1131, 0.1055, 0.1124, 0.1126, 0.1112, 0.1105, 0.1103, 0.1059, 0.1128, 0.108, 0.1053, 0.1056, 0.1097]): _vg.add([_i], _w, 'REPLACE')
_vg = ob_garrafa.vertex_groups.new(name='Bone.001')
for _i, _w in zip([1, 3, 5, 7, 8, 9, 10, 11, 12, 13, 14, 15, 16, 17, 18, 19, 20, 21, 22, 23, 25, 27, 29, 31, 32, 33, 34, 35, 36, 37, 38, 39, 40, 41, 42, 43, 44, 45, 46, 47, 48, 49, 50, 51, 52, 53, 54, 55, 56, 57, 58, 59, 60, 61, 62, 63, 64, 65, 66, 67, 68, 69, 70, 71, 72, 73, 74, 75, 76, 77, 78, 79, 80, 81, 82, 83, 84, 85, 86, 87, 88, 89, 90, 91, 92, 93, 94, 95, 272, 273, 274, 275, 276, 277, 278, 279, 280, 281, 282, 283, 284, 285, 286, 287, 288, 289, 290, 291, 292, 293, 294, 295, 296, 297, 298, 299, 300, 301, 302, 303, 304, 305, 306, 307, 308, 309, 310, 311, 312, 313, 314, 315, 316, 317, 318, 319, 320, 321, 322, 323, 324, 325, 326, 327, 328, 329, 330, 331, 332, 333, 334, 335, 336, 337, 338, 339, 340, 341, 342, 343, 344, 345, 346, 347, 348, 349, 350, 351, 354, 357, 358, 359, 367, 368, 369, 371, 372, 374, 375, 376, 377, 378, 379, 380, 381, 382, 383, 384, 385, 386, 387, 388, 389, 390, 391, 392, 393, 394, 395, 396, 397, 398, 399, 400, 401, 402, 403, 404, 405, 406, 407, 408, 409, 410, 413], [0.8257, 0.783, 0.6811, 0.6624, 0.02309, 0.627, 0.02937, 0.6204, 0.04203, 0.6083, 0.04365, 0.6066, 0.04119, 0.6055, 0.0379, 0.6072, 0.02077, 0.6224, 0.01324, 0.6304, 0.6812, 0.7104, 0.8665, 0.9112, 0.8854, 0.8651, 0.8138, 0.8043, 0.7754, 0.7696, 0.7543, 0.7514, 0.7474, 0.7467, 0.7512, 0.753, 0.7732, 0.79, 0.9022, 0.9255, 0.1523, 0.2349, 0.6029, 0.6631, 0.7182, 0.7267, 0.727, 0.7248, 0.7088, 0.6978, 0.6437, 0.5965, 0.3385, 0.2725, 0.08624, 0.03686, 0.2962, 0.301, 0.3104, 0.3113, 0.3136, 0.3121, 0.3122, 0.3109, 0.3011, 0.3, 0.2997, 0.2988, 0.2902, 0.2915, 0.287, 0.2877, 0.2894, 0.2917, 0.2962, 0.2966, 0.2969, 0.2961, 0.2949, 0.2937, 0.288, 0.2871, 0.2864, 0.286, 0.283, 0.2835, 0.2833, 0.2842, 0.2859, 0.287, 0.2898, 0.2897, 0.2894, 0.2886, 0.2871, 0.2862, 0.2815, 0.2808, 0.2804, 0.2804, 0.2789, 0.2797, 0.2809, 0.2817, 0.2848, 0.2858, 0.288, 0.2879, 0.2874, 0.2866, 0.2851, 0.2842, 0.2798, 0.2792, 0.2789, 0.2789, 0.2778, 0.2788, 0.2803, 0.281, 0.2827, 0.2834, 0.2847, 0.2844, 0.2834, 0.2826, 0.2811, 0.2801, 0.2766, 0.2759, 0.2758, 0.2759, 0.2758, 0.2769, 0.2789, 0.2797, 0.2675, 0.2669, 0.2624, 0.2625, 0.2608, 0.2602, 0.2575, 0.2583, 0.2598, 0.2601, 0.2595, 0.2614, 0.2644, 0.2652, 0.2645, 0.2662, 0.9362, 0.7023, 0.701, 0.7694, 0.7169, 0.7217, 0.7295, 0.8802, 0.9113, 0.7057, 0.802, 0.788, 0.9619, 0.7249, 0.7745, 0.7031, 0.004167, 0.01394, 0.01516, 0.0132, 0.01068, 0.1495, 0.01377, 0.1831, 0.04575, 0.2699, 0.1072, 0.03867, 0.2846, 0.1212, 0.05264, 0.314, 0.1536, 0.07464, 0.3186, 0.1601, 0.07959, 0.3273, 0.1723, 0.08925, 0.3279, 0.1736, 0.09043, 0.3252, 0.1709, 0.08843, 0.3229, 0.1678, 0.08598, 0.3083, 0.1496, 0.07228, 0.3013, 0.1409, 0.0661, 0.2601, 0.1003, 0.03134, 0.239, 0.08401, 0.01413, 0.1142, 0.07493]): _vg.add([_i], _w, 'REPLACE')
_m = ob_garrafa.modifiers.new('Lattice', 'LATTICE')
_m.object = ob_lattice
_m = ob_garrafa.modifiers.new('Armature', 'ARMATURE')
_m = ob_garrafa.modifiers.new('Armature.001', 'ARMATURE')
_m.object = ob_armature
ob_lattice.parent = ob_garrafa
ob_lattice.location = (-0.01514, 0.0, 0.08178)
ob_lattice.scale = (0.4229, 0.4229, 1.071)
ob_lattice.hide_viewport = True
ob_lattice.lineart.crease_threshold = 0.0

# ---- collection membership
col_collection_1.objects.link(ob_armature)
col_collection_1.objects.link(ob_garrafa)
col_collection_1.objects.link(ob_lattice)

# ---- scene / render settings (as saved in the file)
scene.frame_start = 1; scene.frame_end = 40; scene.frame_set(19)
scene.render.engine = 'BLENDER_EEVEE_NEXT'
scene.render.resolution_percentage = 50
scene.render.dither_intensity = 0.0
scene.cycles.use_denoising = False
scene.cycles.samples = 10
scene.cycles.sampling_pattern = 'TABULATED_SOBOL'
scene.cycles.light_sampling_threshold = 0.0
scene.cycles.use_adaptive_sampling = False
scene.cycles.use_light_tree = False
scene.cycles.blur_glossy = 0.0
scene.cycles.pixel_filter_type = 'GAUSSIAN'
scene.cycles.sample_clamp_indirect = 0.0
scene.view_settings.view_transform = 'Standard'
bpy.context.view_layer.update()

# ---- added for rendering (the .blend has no active camera and no usable light): camera, sun
cam_auto = bpy.data.cameras.new('AutoCamera')
cam_auto.lens = 50.0
cam_auto.sensor_width = 36.0
cam_auto.clip_end = 1000.0
ob_auto_camera = bpy.data.objects.new('AutoCamera', cam_auto)
scene.collection.objects.link(ob_auto_camera)
ob_auto_camera.location = (0.854443, -1.19769, 0.866967)
ob_auto_camera.rotation_euler = (1.09748, -7.21219e-08, 0.694738)
scene.camera = ob_auto_camera
light_auto_sun = bpy.data.lights.new('AutoSun', 'SUN')
light_auto_sun.energy = 3.0
light_auto_sun.angle = 0.0523599
ob_auto_sun = bpy.data.objects.new('AutoSun', light_auto_sun)
scene.collection.objects.link(ob_auto_sun)
ob_auto_sun.rotation_euler = (0.872665, 0.174533, 0.523599)
bpy.context.view_layer.update()
